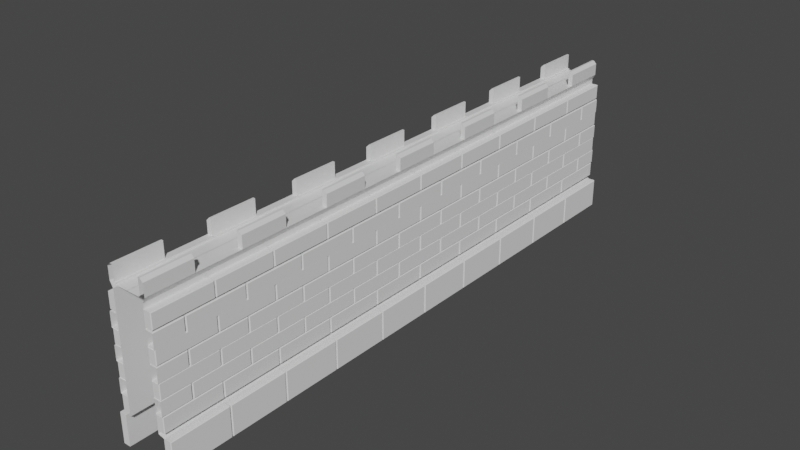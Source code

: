 # Source: WallReinforced.blend  (saved by Blender 2.80.75; exported with 4.5.12 LTS)
import bpy
from mathutils import Matrix  # noqa: F401  (used for matrix-valued properties, if any)

bpy.ops.wm.read_factory_settings(use_empty=True)
scene = bpy.context.scene
scene.name = 'Scene'

# ---- collections
col_collection = bpy.data.collections.new('Collection'); scene.collection.children.link(col_collection)

# ---- materials (node trees are filled in below, after node groups)
mat_material = bpy.data.materials.new('Material')
mat_material.alpha_threshold = 0.0
mat_material.use_transparent_shadow = False
mat_material.line_color = (0.0, 0.0, 0.0, 1.0)

# ---- material node trees
mat_material.use_nodes = True; mat_material.node_tree.nodes.clear()
_N = mat_material.node_tree.nodes; _L = mat_material.node_tree.links
n0 = _N.new('ShaderNodeOutputMaterial'); n0.name = 'Material Output'; n0.location = (300, 300)
n1 = _N.new('ShaderNodeBsdfPrincipled'); n1.name = 'Principled BSDF'; n1.location = (10, 300)
n1.distribution = 'GGX'
n1.subsurface_method = 'BURLEY'
n1.inputs[2].default_value = 0.4
n1.inputs[3].default_value = 1.45
n1.inputs[27].default_value = (0.0, 0.0, 0.0, 1.0)
n1.inputs[28].default_value = 1.0
_L.new(n1.outputs[0], n0.inputs[0])
n0.is_active_output = True

# ---- world
world_world = bpy.data.worlds.new('World'); scene.world = world_world
world_world.use_nodes = True; world_world.node_tree.nodes.clear()
_N = world_world.node_tree.nodes; _L = world_world.node_tree.links
n0 = _N.new('ShaderNodeOutputWorld'); n0.name = 'World Output'; n0.location = (300, 300)
n1 = _N.new('ShaderNodeBackground'); n1.name = 'Background'; n1.location = (10, 300)
n1.inputs[0].default_value = (0.05088, 0.05088, 0.05088, 1.0)
_L.new(n1.outputs[0], n0.inputs[0])
n0.is_active_output = True
world_world.color = (0.05088, 0.05088, 0.05088)
world_world.use_sun_shadow = False
world_world.sun_shadow_jitter_overblur = 0.0

# ---- meshes
me_cube = bpy.data.meshes.new('Cube')
me_cube.from_pydata([(0.55, 10.0, 1.05), (0.55, -10.0, 1.05), (0.65, -10.0, 5.0), (0.65, 10.0, 5.0), (0.4833, -10.0, 5.0), (0.4833, 10.0, 5.0), (0.55, 8.462, 1.05), (0.55, 6.923, 1.05), (0.55, 5.385, 1.05), (0.55, 3.846, 1.05), (0.55, 2.308, 1.05), (0.55, 0.7692, 1.05), (0.55, -0.7692, 1.05), (0.55, -2.308, 1.05), (0.55, -3.846, 1.05), (0.55, -5.385, 1.05), (0.55, -6.923, 1.05), (0.55, -8.462, 1.05), (0.65, 8.462, 5.0), (0.65, 6.923, 5.0), (0.65, 5.385, 5.0), (0.65, 3.846, 5.0), (0.65, 2.308, 5.0), (0.65, 0.7692, 5.0), (0.65, -0.7692, 5.0), (0.65, -2.308, 5.0), (0.65, -3.846, 5.0), (0.65, -5.385, 5.0), (0.65, -6.923, 5.0), (0.65, -8.462, 5.0), (0.4833, 8.462, 5.0), (0.4833, 6.923, 5.0), (0.4833, 5.385, 5.0), (0.4833, 3.846, 5.0), (0.4833, 2.308, 5.0), (0.4833, 0.7692, 5.0), (0.4833, -0.7692, 5.0), (0.4833, -2.308, 5.0), (0.4833, -3.846, 5.0), (0.4833, -5.385, 5.0), (0.4833, -6.923, 5.0), (0.4833, -8.462, 5.0), (0.55, 8.462, 4.816), (0.55, 6.923, 4.816), (0.55, 5.385, 4.816), (0.55, 3.846, 4.816), (0.55, 2.308, 4.816), (0.55, 0.7692, 4.816), (0.55, -0.7692, 4.816), (0.55, -2.308, 4.816), (0.55, -3.846, 4.816), (0.55, -5.385, 4.816), (0.55, -6.923, 4.816), (0.55, -8.462, 4.816), (0.55, 10.0, 4.816), (0.55, -10.0, 4.816), (-0.004191, -8.462, 4.95), (-0.004191, -6.923, 4.95), (0.4833, 10.0, 5.5), (-0.004191, -5.385, 4.95), (0.4833, -10.0, 5.5), (0.4833, -8.462, 5.5), (-0.004191, -3.846, 4.95), (-0.004191, -2.308, 4.95), (-0.004191, -0.7692, 4.95), (-0.004191, 0.7692, 4.95), (-0.004191, 2.308, 4.95), (-0.004191, 3.846, 4.95), (-0.004191, 5.385, 4.95), (-0.004191, 6.923, 4.95), (-0.004191, 8.462, 4.95), (-0.004191, 10.0, 4.95), (-0.004191, -10.0, 4.95), (0.4833, 8.462, 5.5), (0.4833, 6.923, 5.5), (0.4833, 5.385, 5.5), (0.4833, 3.846, 5.5), (0.4833, 2.308, 5.5), (0.4833, 0.7692, 5.5), (0.4833, -0.7692, 5.5), (0.4833, -2.308, 5.5), (0.4833, -3.846, 5.5), (0.4833, -5.385, 5.5), (0.4833, -6.923, 5.5), (0.75, 6.923, 0.0), (0.75, 5.385, 0.0), (0.75, 3.846, 0.0), (0.75, 2.308, 0.0), (0.4236, -10.0, 5.0), (0.4236, 10.0, 5.0), (0.75, 0.7692, 0.0), (0.75, -0.7692, 0.0), (0.75, -2.308, 0.0), (0.75, -3.846, 0.0), (0.75, -5.385, 0.0), (0.75, -6.923, 0.0), (0.75, -8.462, 0.0), (0.75, -6.923, 1.0), (0.75, -5.385, 1.0), (0.75, -3.846, 1.0), (0.75, -2.308, 1.0), (0.75, -0.7692, 1.0), (0.75, 0.7692, 1.0), (0.75, 2.308, 1.0), (0.75, 3.846, 1.0), (0.75, 5.385, 1.0), (0.75, 6.923, 1.0), (0.75, 8.462, 1.0), (0.75, 8.462, 0.0), (0.75, -8.462, 1.0), (0.75, -10.0, 0.0), (0.75, -10.0, 1.0), (0.75, 10.0, 0.0), (0.75, 10.0, 1.0), (0.4236, 8.462, 5.0), (0.4236, 6.923, 5.0), (0.4236, 5.385, 5.0), (0.4236, 3.846, 5.0), (0.4236, 2.308, 5.0), (0.4236, 0.7692, 5.0), (0.4236, -0.7692, 5.0), (0.4236, -2.308, 5.0), (0.4236, -3.846, 5.0), (0.4236, -5.385, 5.0), (0.4236, -6.923, 5.0), (0.4236, -8.462, 5.0), (0.4236, -10.0, 4.95), (0.4236, 10.0, 4.95), (0.4236, 8.462, 4.95), (0.4236, 6.923, 4.95), (0.4236, 5.385, 4.95), (0.4236, 3.846, 4.95), (0.4236, 2.308, 4.95), (0.4236, 0.7692, 4.95), (0.4236, -0.7692, 4.95), (0.4236, -2.308, 4.95), (0.4236, -3.846, 4.95), (0.4236, -5.385, 4.95), (0.4236, -6.923, 4.95), (0.4236, -8.462, 4.95), (0.55, -8.462, 5.5), (0.65, -8.462, 5.4), (0.65, -10.0, 5.4), (0.55, -10.0, 5.5), (0.55, 10.0, 5.5), (0.65, 10.0, 5.4), (0.65, 8.462, 5.4), (0.55, 8.462, 5.5), (0.55, 6.923, 5.5), (0.65, 6.923, 5.4), (0.65, 5.385, 5.4), (0.55, 5.385, 5.5), (0.55, 3.846, 5.5), (0.65, 3.846, 5.4), (0.65, 2.308, 5.4), (0.55, 2.308, 5.5), (0.55, 0.7692, 5.5), (0.65, 0.7692, 5.4), (0.65, -0.7692, 5.4), (0.55, -0.7692, 5.5), (0.55, -2.308, 5.5), (0.65, -2.308, 5.4), (0.65, -3.846, 5.4), (0.55, -3.846, 5.5), (0.55, -5.385, 5.5), (0.65, -5.385, 5.4), (0.65, -6.923, 5.4), (0.55, -6.923, 5.5)], [], [(16, 17, 109, 97), (38, 26, 162, 163, 81), (42, 54, 3, 18), (39, 40, 83, 82), (6, 0, 54, 42), (1, 17, 53, 55), (17, 16, 52, 53), (156, 78, 79, 159), (18, 30, 31, 19), (22, 21, 153, 154), (20, 32, 33, 21), (36, 24, 158, 159, 79), (22, 34, 35, 23), (37, 38, 81, 80), (24, 36, 37, 25), (152, 76, 77, 155), (26, 38, 39, 27), (20, 19, 149, 150), (28, 40, 41, 29), (55, 53, 29, 2), (53, 52, 28, 29), (52, 51, 27, 28), (51, 50, 26, 27), (50, 49, 25, 26), (49, 48, 24, 25), (48, 47, 23, 24), (47, 46, 22, 23), (46, 45, 21, 22), (45, 44, 20, 21), (44, 43, 19, 20), (43, 42, 18, 19), (34, 22, 154, 155, 77), (35, 36, 79, 78), (148, 74, 75, 151), (32, 20, 150, 151, 75), (33, 34, 77, 76), (15, 16, 97, 98), (14, 15, 98, 99), (13, 14, 99, 100), (12, 13, 100, 101), (11, 12, 101, 102), (10, 11, 102, 103), (16, 15, 51, 52), (15, 14, 50, 51), (14, 13, 49, 50), (13, 12, 48, 49), (12, 11, 47, 48), (11, 10, 46, 47), (10, 9, 45, 46), (9, 8, 44, 45), (8, 7, 43, 44), (7, 6, 42, 43), (17, 1, 111, 109), (29, 41, 61, 140, 141), (18, 3, 145, 146), (19, 31, 74, 148, 149), (21, 33, 76, 152, 153), (23, 35, 78, 156, 157), (25, 37, 80, 160, 161), (27, 39, 82, 164, 165), (24, 23, 157, 158), (160, 80, 81, 163), (164, 82, 83, 167), (26, 25, 161, 162), (28, 27, 165, 166), (40, 28, 166, 167, 83), (139, 56, 72, 126), (144, 58, 73, 147), (41, 4, 60, 61), (5, 30, 73, 58), (140, 61, 60, 143), (31, 32, 75, 74), (30, 18, 146, 147, 73), (40, 124, 125, 41), (39, 123, 124, 40), (118, 117, 131, 132), (38, 122, 123, 39), (125, 124, 138, 139), (37, 121, 122, 38), (36, 120, 121, 37), (119, 118, 132, 133), (35, 119, 120, 36), (34, 118, 119, 35), (120, 119, 133, 134), (33, 117, 118, 34), (32, 116, 117, 33), (31, 115, 116, 32), (114, 89, 127, 128), (30, 114, 115, 31), (121, 120, 134, 135), (5, 89, 114, 30), (9, 10, 103, 104), (8, 9, 104, 105), (7, 8, 105, 106), (6, 7, 106, 107), (0, 6, 107, 113), (95, 97, 109, 96), (94, 98, 97, 95), (93, 99, 98, 94), (92, 100, 99, 93), (91, 101, 100, 92), (90, 102, 101, 91), (87, 103, 102, 90), (86, 104, 103, 87), (85, 105, 104, 86), (84, 106, 105, 85), (108, 107, 106, 84), (112, 113, 107, 108), (96, 109, 111, 110), (41, 125, 88, 4), (124, 123, 137, 138), (88, 125, 139, 126), (117, 116, 130, 131), (123, 122, 136, 137), (116, 115, 129, 130), (122, 121, 135, 136), (115, 114, 128, 129), (140, 143, 142, 141), (144, 147, 146, 145), (148, 151, 150, 149), (152, 155, 154, 153), (156, 159, 158, 157), (160, 163, 162, 161), (164, 167, 166, 165), (2, 29, 141, 142), (127, 71, 70, 128), (128, 70, 69, 129), (129, 69, 68, 130), (130, 68, 67, 131), (131, 67, 66, 132), (132, 66, 65, 133), (133, 65, 64, 134), (134, 64, 63, 135), (135, 63, 62, 136), (136, 62, 59, 137), (137, 59, 57, 138), (138, 57, 56, 139)])
_uv = me_cube.uv_layers.new(name='UVMap')
_uv.uv.foreach_set('vector', [0.38, 0.1538, 0.38, 0.07692, 0.3929, 0.07692, 0.3929, 0.1538, 0.9971, 0.15, 0.9865, 0.15, 0.9865, 0.13, 0.9929, 0.125, 0.9971, 0.125, 0.0377, 0.9231, 0.0377, 1.0, 0.02524, 1.0, 0.02524, 0.9231, 0.6509, 0.4906, 0.6509, 0.5675, 0.6191, 0.5675, 0.6191, 0.4906, 0.2753, 0.9231, 0.2753, 1.0, 0.0377, 1.0, 0.0377, 0.9231, 0.2753, 0.0, 0.2753, 0.07692, 0.0377, 0.07692, 0.0377, 9.537e-08, 0.2753, 0.07692, 0.2753, 0.1538, 0.0377, 0.1538, 0.0377, 0.07692, 0.948, 0.6021, 0.9522, 0.6021, 0.9522, 0.679, 0.948, 0.679, 0.38, 0.9231, 0.3694, 0.9231, 0.3694, 0.8462, 0.38, 0.8462, 0.02524, 0.6154, 0.02524, 0.6923, 2.43e-07, 0.6923, 2.126e-07, 0.6154, 0.38, 0.7692, 0.3694, 0.7692, 0.3694, 0.6923, 0.38, 0.6923, 0.7546, 0.7609, 0.744, 0.7609, 0.744, 0.7409, 0.7504, 0.7359, 0.7546, 0.7359, 0.38, 0.6154, 0.3694, 0.6154, 0.3694, 0.5385, 0.38, 0.5385, 0.4917, 0.4906, 0.4917, 0.5675, 0.4598, 0.5675, 0.4598, 0.4906, 0.38, 0.4615, 0.3694, 0.4615, 0.3694, 0.3846, 0.38, 0.3846, 0.9455, 0.5251, 0.9412, 0.5251, 0.9412, 0.4482, 0.9455, 0.4482, 0.38, 0.3077, 0.3694, 0.3077, 0.3694, 0.2308, 0.38, 0.2308, 0.02524, 0.7692, 0.02524, 0.8462, 3.038e-07, 0.8462, 2.734e-07, 0.7692, 0.38, 0.1538, 0.3694, 0.1538, 0.3694, 0.07692, 0.38, 0.07692, 0.0377, 9.537e-08, 0.0377, 0.07692, 0.02523, 0.07692, 0.02523, 9.537e-08, 0.0377, 0.07692, 0.0377, 0.1538, 0.02524, 0.1538, 0.02523, 0.07692, 0.0377, 0.1538, 0.0377, 0.2308, 0.02524, 0.2308, 0.02524, 0.1538, 0.0377, 0.2308, 0.0377, 0.3077, 0.02524, 0.3077, 0.02524, 0.2308, 0.0377, 0.3077, 0.0377, 0.3846, 0.02524, 0.3846, 0.02524, 0.3077, 0.0377, 0.3846, 0.0377, 0.4615, 0.02524, 0.4615, 0.02524, 0.3846, 0.0377, 0.4615, 0.0377, 0.5385, 0.02524, 0.5385, 0.02524, 0.4615, 0.0377, 0.5385, 0.0377, 0.6154, 0.02524, 0.6154, 0.02524, 0.5385, 0.0377, 0.6154, 0.0377, 0.6923, 0.02524, 0.6923, 0.02524, 0.6154, 0.0377, 0.6923, 0.0377, 0.7692, 0.02524, 0.7692, 0.02524, 0.6923, 0.0377, 0.7692, 0.0377, 0.8462, 0.02524, 0.8462, 0.02524, 0.7692, 0.0377, 0.8462, 0.0377, 0.9231, 0.02524, 0.9231, 0.02524, 0.8462, 0.4141, 0.7859, 0.4035, 0.7859, 0.4035, 0.7659, 0.4099, 0.7609, 0.4141, 0.7609, 0.6828, 0.4906, 0.6828, 0.5675, 0.6509, 0.5675, 0.6509, 0.4906, 0.6405, 0.7426, 0.6362, 0.7426, 0.6362, 0.6657, 0.6405, 0.6657, 0.9971, 0.1, 0.9865, 0.1, 0.9865, 0.08, 0.9929, 0.075, 0.9971, 0.075, 0.5235, 0.4906, 0.5235, 0.5675, 0.4917, 0.5675, 0.4917, 0.4906, 0.38, 0.2308, 0.38, 0.1538, 0.3929, 0.1538, 0.3929, 0.2308, 0.38, 0.3077, 0.38, 0.2308, 0.3929, 0.2308, 0.3929, 0.3077, 0.38, 0.3846, 0.38, 0.3077, 0.3929, 0.3077, 0.3929, 0.3846, 0.38, 0.4615, 0.38, 0.3846, 0.3929, 0.3846, 0.3929, 0.4615, 0.38, 0.5385, 0.38, 0.4615, 0.3929, 0.4615, 0.3929, 0.5385, 0.38, 0.6154, 0.38, 0.5385, 0.3929, 0.5385, 0.3929, 0.6154, 0.2753, 0.1538, 0.2753, 0.2308, 0.0377, 0.2308, 0.0377, 0.1538, 0.2753, 0.2308, 0.2753, 0.3077, 0.0377, 0.3077, 0.0377, 0.2308, 0.2753, 0.3077, 0.2753, 0.3846, 0.0377, 0.3846, 0.0377, 0.3077, 0.2753, 0.3846, 0.2753, 0.4615, 0.0377, 0.4615, 0.0377, 0.3846, 0.2753, 0.4615, 0.2753, 0.5385, 0.0377, 0.5385, 0.0377, 0.4615, 0.2753, 0.5385, 0.2753, 0.6154, 0.0377, 0.6154, 0.0377, 0.5385, 0.2753, 0.6154, 0.2753, 0.6923, 0.0377, 0.6923, 0.0377, 0.6154, 0.2753, 0.6923, 0.2753, 0.7692, 0.0377, 0.7692, 0.0377, 0.6923, 0.2753, 0.7692, 0.2753, 0.8462, 0.0377, 0.8462, 0.0377, 0.7692, 0.2753, 0.8462, 0.2753, 0.9231, 0.0377, 0.9231, 0.0377, 0.8462, 0.38, 0.07692, 0.38, 0.0, 0.3929, 0.0, 0.3929, 0.07692, 0.9865, 0.05, 0.9971, 0.05, 0.9971, 0.075, 0.9929, 0.075, 0.9865, 0.07, 0.02524, 0.9231, 0.02524, 1.0, 3.341e-07, 1.0, 3.341e-07, 0.9231, 0.9971, 0.7531, 0.9865, 0.7531, 0.9865, 0.7281, 0.9908, 0.7281, 0.9971, 0.7331, 0.9971, 0.7781, 0.9865, 0.7781, 0.9865, 0.7531, 0.9908, 0.7531, 0.9971, 0.7581, 0.9971, 0.125, 0.9865, 0.125, 0.9865, 0.1, 0.9908, 0.1, 0.9971, 0.105, 0.4035, 0.7859, 0.3929, 0.7859, 0.3929, 0.7609, 0.3972, 0.7609, 0.4035, 0.7659, 0.9971, 0.025, 0.9865, 0.025, 0.9865, 0.0, 0.9908, 0.0, 0.9971, 0.005, 0.02524, 0.4615, 0.02524, 0.5385, 1.823e-07, 0.5385, 1.519e-07, 0.4615, 0.9455, 0.6021, 0.9412, 0.6021, 0.9412, 0.5251, 0.9455, 0.5251, 0.948, 0.3713, 0.9522, 0.3713, 0.9522, 0.4482, 0.948, 0.4482, 0.02524, 0.3077, 0.02524, 0.3846, 1.519e-07, 0.3846, 1.215e-07, 0.3077, 0.02524, 0.1538, 0.02524, 0.2308, 9.113e-08, 0.2308, 3.038e-08, 0.1538, 0.9971, 0.05, 0.9865, 0.05, 0.9865, 0.03, 0.9929, 0.025, 0.9971, 0.025, 0.3384, 0.9231, 0.3656, 0.9231, 0.3656, 1.0, 0.3384, 1.0, 0.948, 0.2944, 0.9522, 0.2944, 0.9522, 0.3713, 0.948, 0.3713, 0.5872, 0.4906, 0.5872, 0.5675, 0.5554, 0.5675, 0.5554, 0.4906, 0.5554, 0.4906, 0.5554, 0.5675, 0.5235, 0.5675, 0.5235, 0.4906, 0.6258, 0.7426, 0.6215, 0.7426, 0.6215, 0.6657, 0.6258, 0.6657, 0.6191, 0.4906, 0.6191, 0.5675, 0.5872, 0.5675, 0.5872, 0.4906, 0.9971, 0.175, 0.9865, 0.175, 0.9865, 0.155, 0.9929, 0.15, 0.9971, 0.15, 0.3694, 0.1538, 0.3656, 0.1538, 0.3656, 0.07692, 0.3694, 0.07692, 0.3694, 0.2308, 0.3656, 0.2308, 0.3656, 0.1538, 0.3694, 0.1538, 0.4566, 0.3846, 0.4566, 0.3077, 0.4598, 0.3077, 0.4598, 0.3846, 0.3694, 0.3077, 0.3656, 0.3077, 0.3656, 0.2308, 0.3694, 0.2308, 0.4566, 0.9231, 0.4566, 0.8462, 0.4598, 0.8462, 0.4598, 0.9231, 0.3694, 0.3846, 0.3656, 0.3846, 0.3656, 0.3077, 0.3694, 0.3077, 0.3694, 0.4615, 0.3656, 0.4615, 0.3656, 0.3846, 0.3694, 0.3846, 0.4566, 0.4615, 0.4566, 0.3846, 0.4598, 0.3846, 0.4598, 0.4615, 0.3694, 0.5385, 0.3656, 0.5385, 0.3656, 0.4615, 0.3694, 0.4615, 0.3694, 0.6154, 0.3656, 0.6154, 0.3656, 0.5385, 0.3694, 0.5385, 0.4566, 0.5385, 0.4566, 0.4615, 0.4598, 0.4615, 0.4598, 0.5385, 0.3694, 0.6923, 0.3656, 0.6923, 0.3656, 0.6154, 0.3694, 0.6154, 0.3694, 0.7692, 0.3656, 0.7692, 0.3656, 0.6923, 0.3694, 0.6923, 0.3694, 0.8462, 0.3656, 0.8462, 0.3656, 0.7692, 0.3694, 0.7692, 0.4566, 0.07692, 0.4566, 0.0, 0.4598, 0.0, 0.4598, 0.07692, 0.3694, 0.9231, 0.3656, 0.9231, 0.3656, 0.8462, 0.3694, 0.8462, 0.4566, 0.6154, 0.4566, 0.5385, 0.4598, 0.5385, 0.4598, 0.6154, 0.3694, 1.0, 0.3656, 1.0, 0.3656, 0.9231, 0.3694, 0.9231, 0.38, 0.6923, 0.38, 0.6154, 0.3929, 0.6154, 0.3929, 0.6923, 0.38, 0.7692, 0.38, 0.6923, 0.3929, 0.6923, 0.3929, 0.7692, 0.38, 0.8462, 0.38, 0.7692, 0.3929, 0.7692, 0.3929, 0.8462, 0.38, 0.9231, 0.38, 0.8462, 0.3929, 0.8462, 0.3929, 0.9231, 0.38, 1.0, 0.38, 0.9231, 0.3929, 0.9231, 0.3929, 1.0, 0.3384, 0.1538, 0.2753, 0.1538, 0.2753, 0.07692, 0.3384, 0.07692, 0.3384, 0.2308, 0.2753, 0.2308, 0.2753, 0.1538, 0.3384, 0.1538, 0.3384, 0.3077, 0.2753, 0.3077, 0.2753, 0.2308, 0.3384, 0.2308, 0.3384, 0.3846, 0.2753, 0.3846, 0.2753, 0.3077, 0.3384, 0.3077, 0.3384, 0.4615, 0.2753, 0.4615, 0.2753, 0.3846, 0.3384, 0.3846, 0.3384, 0.5385, 0.2753, 0.5385, 0.2753, 0.4615, 0.3384, 0.4615, 0.3384, 0.6154, 0.2753, 0.6154, 0.2753, 0.5385, 0.3384, 0.5385, 0.3384, 0.6923, 0.2753, 0.6923, 0.2753, 0.6154, 0.3384, 0.6154, 0.3384, 0.7692, 0.2753, 0.7692, 0.2753, 0.6923, 0.3384, 0.6923, 0.3384, 0.8462, 0.2753, 0.8462, 0.2753, 0.7692, 0.3384, 0.7692, 0.3384, 0.9231, 0.2753, 0.9231, 0.2753, 0.8462, 0.3384, 0.8462, 0.3384, 1.0, 0.2753, 1.0, 0.2753, 0.9231, 0.3384, 0.9231, 0.3384, 0.07692, 0.2753, 0.07692, 0.2753, 0.0, 0.3384, 0.0, 0.3694, 0.07692, 0.3656, 0.07692, 0.3656, 0.0, 0.3694, 0.0, 0.4566, 0.8462, 0.4566, 0.7692, 0.4598, 0.7692, 0.4598, 0.8462, 0.4566, 1.0, 0.4566, 0.9231, 0.4598, 0.9231, 0.4598, 1.0, 0.4566, 0.3077, 0.4566, 0.2308, 0.4598, 0.2308, 0.4598, 0.3077, 0.4566, 0.7692, 0.4566, 0.6923, 0.4598, 0.6923, 0.4598, 0.7692, 0.4566, 0.2308, 0.4566, 0.1538, 0.4598, 0.1538, 0.4598, 0.2308, 0.4566, 0.6923, 0.4566, 0.6154, 0.4598, 0.6154, 0.4598, 0.6923, 0.4566, 0.1538, 0.4566, 0.07692, 0.4598, 0.07692, 0.4598, 0.1538, 0.6258, 0.7426, 0.6258, 0.6657, 0.6325, 0.6657, 0.6325, 0.7426, 0.948, 0.2944, 0.948, 0.3713, 0.9412, 0.3713, 0.9412, 0.2944, 0.6405, 0.7426, 0.6405, 0.6657, 0.6472, 0.6657, 0.6472, 0.7426, 0.9455, 0.5251, 0.9455, 0.4482, 0.9522, 0.4482, 0.9522, 0.5251, 0.948, 0.6021, 0.948, 0.679, 0.9412, 0.679, 0.9412, 0.6021, 0.9455, 0.6021, 0.9455, 0.5251, 0.9522, 0.5251, 0.9522, 0.6021, 0.948, 0.3713, 0.948, 0.4482, 0.9412, 0.4482, 0.9412, 0.3713, 0.02523, 9.537e-08, 0.02523, 0.07692, 0.0, 0.07692, 0.0, 9.537e-08, 0.3384, 0.0, 0.3656, 4.768e-08, 0.3656, 0.07692, 0.3384, 0.07692, 0.3384, 0.07692, 0.3656, 0.07692, 0.3656, 0.1538, 0.3384, 0.1538, 0.3384, 0.1538, 0.3656, 0.1538, 0.3656, 0.2308, 0.3384, 0.2308, 0.3384, 0.2308, 0.3656, 0.2308, 0.3656, 0.3077, 0.3384, 0.3077, 0.3384, 0.3077, 0.3656, 0.3077, 0.3656, 0.3846, 0.3384, 0.3846, 0.3384, 0.3846, 0.3656, 0.3846, 0.3656, 0.4615, 0.3384, 0.4615, 0.3384, 0.4615, 0.3656, 0.4615, 0.3656, 0.5385, 0.3384, 0.5385, 0.3384, 0.5385, 0.3656, 0.5385, 0.3656, 0.6154, 0.3384, 0.6154, 0.3384, 0.6154, 0.3656, 0.6154, 0.3656, 0.6923, 0.3384, 0.6923, 0.3384, 0.6923, 0.3656, 0.6923, 0.3656, 0.7692, 0.3384, 0.7692, 0.3384, 0.7692, 0.3656, 0.7692, 0.3656, 0.8462, 0.3384, 0.8462, 0.3384, 0.8462, 0.3656, 0.8462, 0.3656, 0.9231, 0.3384, 0.9231])
me_cube.materials.append(mat_material)
me_cube.use_remesh_preserve_volume = False
me_cube.use_remesh_preserve_attributes = False
me_cube.use_mirror_vertex_groups = False
me_cube.update()
me_cube_001 = bpy.data.meshes.new('Cube.001')
me_cube_001.from_pydata([(0.75, -1.0, 0.0), (0.75, -1.0, 1.0), (0.75, 0.9625, 0.0), (0.75, 0.9625, 1.0), (1.0, -0.9807, 0.01929), (0.9807, -1.0, 0.0), (0.9807, -1.0, 1.0), (1.0, -0.9807, 0.9807), (1.0, 0.9432, 0.01929), (0.9807, 0.9625, 0.0), (1.0, 0.9432, 0.9807), (0.9807, 0.9625, 1.0)], [], [(5, 6, 1, 0), (11, 3, 1, 6), (8, 10, 7, 4), (2, 3, 11, 9), (10, 8, 9, 11), (5, 9, 8, 4), (11, 6, 7, 10), (6, 5, 4, 7), (2, 9, 5, 0)])
_uv = me_cube_001.uv_layers.new(name='UVMap')
_uv.uv.foreach_set('vector', [0.6975, 0.7369, 0.6975, 0.6869, 0.7122, 0.6869, 0.7122, 0.7369, 0.9118, 0.3925, 0.8971, 0.3925, 0.8971, 0.2944, 0.9118, 0.2944, 0.3941, 0.0009644, 0.4554, 0.0009644, 0.4554, 0.09716, 0.3941, 0.09716, 0.6975, 0.6869, 0.6975, 0.7369, 0.6828, 0.7369, 0.6828, 0.6869, 0.4554, 0.0009644, 0.3941, 0.0009644, 0.3929, 0.0, 0.4566, 2.98e-09, 0.7477, 0.0, 0.7477, 0.09812, 0.7465, 0.09716, 0.7465, 0.0009644, 0.4566, 2.98e-09, 0.4566, 0.09813, 0.4554, 0.09716, 0.4554, 0.0009644, 0.4566, 0.09813, 0.3929, 0.09813, 0.3941, 0.09716, 0.4554, 0.09716, 0.7624, 0.09812, 0.7477, 0.09812, 0.7477, 0.0, 0.7624, 0.0])
me_cube_001.use_remesh_preserve_volume = False
me_cube_001.use_remesh_preserve_attributes = False
me_cube_001.use_mirror_vertex_groups = False
me_cube_001.update()
me_cube_002 = bpy.data.meshes.new('Cube.002')
me_cube_002.from_pydata([(0.55, -1.0, 1.154), (0.55, -1.0, 1.654), (0.55, 0.9625, 1.154), (0.55, 0.9625, 1.654), (0.8, -0.9807, 1.173), (0.7807, -1.0, 1.154), (0.7807, -1.0, 1.654), (0.8, -0.9807, 1.635), (0.8, 0.9432, 1.173), (0.7807, 0.9625, 1.154), (0.8, 0.9432, 1.635), (0.7807, 0.9625, 1.654)], [], [(5, 6, 1, 0), (11, 3, 1, 6), (8, 10, 7, 4), (2, 3, 11, 9), (10, 8, 9, 11), (5, 9, 8, 4), (11, 6, 7, 10), (6, 5, 4, 7), (2, 9, 5, 0)])
_uv = me_cube_002.uv_layers.new(name='UVMap')
_uv.uv.foreach_set('vector', [0.9718, 0.05, 0.9718, 0.025, 0.9865, 0.025, 0.9865, 0.05, 0.9118, 0.2944, 0.8971, 0.2944, 0.8971, 0.1963, 0.9118, 0.1963, 0.4904, 0.3915, 0.461, 0.3915, 0.461, 0.2953, 0.4904, 0.2953, 0.9681, 0.6444, 0.9681, 0.6194, 0.9828, 0.6194, 0.9828, 0.6444, 0.461, 0.3915, 0.4904, 0.3915, 0.4917, 0.3925, 0.4598, 0.3925, 0.7477, 0.09813, 0.7477, 0.1963, 0.7465, 0.1953, 0.7465, 0.09909, 0.4598, 0.3925, 0.4598, 0.2944, 0.461, 0.2953, 0.461, 0.3915, 0.4598, 0.2944, 0.4917, 0.2944, 0.4904, 0.2953, 0.461, 0.2953, 0.7624, 0.1962, 0.7477, 0.1963, 0.7477, 0.09813, 0.7624, 0.09813])
me_cube_002.use_remesh_preserve_volume = False
me_cube_002.use_remesh_preserve_attributes = False
me_cube_002.use_mirror_vertex_groups = False
me_cube_002.update()
me_cube_003 = bpy.data.meshes.new('Cube.003')
me_cube_003.from_pydata([(-0.8, -1.019, 2.201), (-0.7807, -1.019, 2.221), (0.55, -0.0375, 1.721), (0.55, -0.0375, 2.221), (-0.8, -1.019, 1.74), (-0.7807, -1.019, 1.721), (-0.55, -1.019, 2.221), (-0.55, -1.019, 1.721), (0.8, -0.05679, 1.74), (0.7807, -0.0375, 1.721), (0.8, -0.05679, 2.201), (0.7807, -0.0375, 2.221), (-0.8, -1.019, 3.201), (-0.7807, -1.019, 3.221), (0.55, -0.0375, 2.721), (0.55, -0.0375, 3.221), (-0.8, -1.019, 2.74), (-0.7807, -1.019, 2.721), (-0.55, -1.019, 3.221), (-0.55, -1.019, 2.721), (0.8, -0.05679, 2.74), (0.7807, -0.0375, 2.721), (0.8, -0.05679, 3.201), (0.7807, -0.0375, 3.221), (-0.8, -1.019, 4.201), (-0.7807, -1.019, 4.221), (0.55, -0.0375, 3.721), (0.55, -0.0375, 4.221), (-0.8, -1.019, 3.74), (-0.7807, -1.019, 3.721), (-0.55, -1.019, 4.221), (-0.55, -1.019, 3.721), (0.8, -0.05679, 3.74), (0.7807, -0.0375, 3.721), (0.8, -0.05679, 4.201), (0.7807, -0.0375, 4.221), (0.8, 19.0, 2.201), (0.7807, 19.0, 2.221), (-0.55, -0.0375, 1.721), (-0.55, -0.0375, 2.221), (0.8, 19.0, 1.74), (0.7807, 19.0, 1.721), (0.55, 19.0, 2.221), (0.55, 19.0, 1.721), (-0.8, -0.05679, 1.74), (-0.7807, -0.0375, 1.721), (-0.8, -0.05679, 2.201), (-0.7807, -0.0375, 2.221), (0.8, 19.0, 3.201), (0.7807, 19.0, 3.221), (-0.55, -0.0375, 2.721), (-0.55, -0.0375, 3.221), (0.8, 19.0, 2.74), (0.7807, 19.0, 2.721), (0.55, 19.0, 3.221), (0.55, 19.0, 2.721), (-0.8, -0.05679, 2.74), (-0.7807, -0.0375, 2.721), (-0.8, -0.05679, 3.201), (-0.7807, -0.0375, 3.221), (0.8, 19.0, 4.201), (0.7807, 19.0, 4.221), (-0.55, -0.0375, 3.721), (-0.55, -0.0375, 4.221), (0.8, 19.0, 3.74), (0.7807, 19.0, 3.721), (0.55, 19.0, 4.221), (0.55, 19.0, 3.721), (-0.8, -0.05679, 3.74), (-0.7807, -0.0375, 3.721), (-0.8, -0.05679, 4.201), (-0.7807, -0.0375, 4.221), (0.55, 0.00175, 1.721), (0.55, 0.00175, 2.221), (0.55, 1.964, 1.721), (0.55, 1.964, 2.221), (0.8, 0.02104, 1.74), (0.7807, 0.00175, 1.721), (0.7807, 0.00175, 2.221), (0.8, 0.02104, 2.201), (0.8, 1.945, 1.74), (0.7807, 1.964, 1.721), (0.8, 1.945, 2.201), (0.7807, 1.964, 2.221), (0.55, 0.00175, 2.721), (0.55, 0.00175, 3.221), (0.55, 1.964, 2.721), (0.55, 1.964, 3.221), (0.8, 0.02104, 2.74), (0.7807, 0.00175, 2.721), (0.7807, 0.00175, 3.221), (0.8, 0.02104, 3.201), (0.8, 1.945, 2.74), (0.7807, 1.964, 2.721), (0.8, 1.945, 3.201), (0.7807, 1.964, 3.221), (0.55, 0.00175, 3.721), (0.55, 0.00175, 4.221), (0.55, 1.964, 3.721), (0.55, 1.964, 4.221), (0.8, 0.02104, 3.74), (0.7807, 0.00175, 3.721), (0.7807, 0.00175, 4.221), (0.8, 0.02104, 4.201), (0.8, 1.945, 3.74), (0.7807, 1.964, 3.721), (0.8, 1.945, 4.201), (0.7807, 1.964, 4.221), (-0.55, 0.00175, 1.721), (-0.55, 0.00175, 2.221), (-0.55, 1.964, 1.721), (-0.55, 1.964, 2.221), (-0.8, 0.02104, 1.74), (-0.7807, 0.00175, 1.721), (-0.7807, 0.00175, 2.221), (-0.8, 0.02104, 2.201), (-0.8, 1.945, 1.74), (-0.7807, 1.964, 1.721), (-0.8, 1.945, 2.201), (-0.7807, 1.964, 2.221), (-0.55, 0.00175, 2.721), (-0.55, 0.00175, 3.221), (-0.55, 1.964, 2.721), (-0.55, 1.964, 3.221), (-0.8, 0.02104, 2.74), (-0.7807, 0.00175, 2.721), (-0.7807, 0.00175, 3.221), (-0.8, 0.02104, 3.201), (-0.8, 1.945, 2.74), (-0.7807, 1.964, 2.721), (-0.8, 1.945, 3.201), (-0.7807, 1.964, 3.221), (-0.55, 0.00175, 3.721), (-0.55, 0.00175, 4.221), (-0.55, 1.964, 3.721), (-0.55, 1.964, 4.221), (-0.8, 0.02104, 3.74), (-0.7807, 0.00175, 3.721), (-0.7807, 0.00175, 4.221), (-0.8, 0.02104, 4.201), (-0.8, 1.945, 3.74), (-0.7807, 1.964, 3.721), (-0.8, 1.945, 4.201), (-0.7807, 1.964, 4.221), (0.55, 2.003, 1.721), (0.55, 2.003, 2.221), (0.55, 3.966, 1.721), (0.55, 3.966, 2.221), (0.8, 2.023, 1.74), (0.7807, 2.003, 1.721), (0.7807, 2.003, 2.221), (0.8, 2.023, 2.201), (0.8, 3.947, 1.74), (0.7807, 3.966, 1.721), (0.8, 3.947, 2.201), (0.7807, 3.966, 2.221), (0.55, 2.003, 2.721), (0.55, 2.003, 3.221), (0.55, 3.966, 2.721), (0.55, 3.966, 3.221), (0.8, 2.023, 2.74), (0.7807, 2.003, 2.721), (0.7807, 2.003, 3.221), (0.8, 2.023, 3.201), (0.8, 3.947, 2.74), (0.7807, 3.966, 2.721), (0.8, 3.947, 3.201), (0.7807, 3.966, 3.221), (0.55, 2.003, 3.721), (0.55, 2.003, 4.221), (0.55, 3.966, 3.721), (0.55, 3.966, 4.221), (0.8, 2.023, 3.74), (0.7807, 2.003, 3.721), (0.7807, 2.003, 4.221), (0.8, 2.023, 4.201), (0.8, 3.947, 3.74), (0.7807, 3.966, 3.721), (0.8, 3.947, 4.201), (0.7807, 3.966, 4.221), (-0.55, 2.003, 1.721), (-0.55, 2.003, 2.221), (-0.55, 3.966, 1.721), (-0.55, 3.966, 2.221), (-0.8, 2.023, 1.74), (-0.7807, 2.003, 1.721), (-0.7807, 2.003, 2.221), (-0.8, 2.023, 2.201), (-0.8, 3.947, 1.74), (-0.7807, 3.966, 1.721), (-0.8, 3.947, 2.201), (-0.7807, 3.966, 2.221), (-0.55, 2.003, 2.721), (-0.55, 2.003, 3.221), (-0.55, 3.966, 2.721), (-0.55, 3.966, 3.221), (-0.8, 2.023, 2.74), (-0.7807, 2.003, 2.721), (-0.7807, 2.003, 3.221), (-0.8, 2.023, 3.201), (-0.8, 3.947, 2.74), (-0.7807, 3.966, 2.721), (-0.8, 3.947, 3.201), (-0.7807, 3.966, 3.221), (-0.55, 2.003, 3.721), (-0.55, 2.003, 4.221), (-0.55, 3.966, 3.721), (-0.55, 3.966, 4.221), (-0.8, 2.023, 3.74), (-0.7807, 2.003, 3.721), (-0.7807, 2.003, 4.221), (-0.8, 2.023, 4.201), (-0.8, 3.947, 3.74), (-0.7807, 3.966, 3.721), (-0.8, 3.947, 4.201), (-0.7807, 3.966, 4.221), (0.55, 4.005, 1.721), (0.55, 4.005, 2.221), (0.55, 5.968, 1.721), (0.55, 5.968, 2.221), (0.8, 4.025, 1.74), (0.7807, 4.005, 1.721), (0.7807, 4.005, 2.221), (0.8, 4.025, 2.201), (0.8, 5.948, 1.74), (0.7807, 5.968, 1.721), (0.8, 5.948, 2.201), (0.7807, 5.968, 2.221), (0.55, 4.005, 2.721), (0.55, 4.005, 3.221), (0.55, 5.968, 2.721), (0.55, 5.968, 3.221), (0.8, 4.025, 2.74), (0.7807, 4.005, 2.721), (0.7807, 4.005, 3.221), (0.8, 4.025, 3.201), (0.8, 5.948, 2.74), (0.7807, 5.968, 2.721), (0.8, 5.948, 3.201), (0.7807, 5.968, 3.221), (0.55, 4.005, 3.721), (0.55, 4.005, 4.221), (0.55, 5.968, 3.721), (0.55, 5.968, 4.221), (0.8, 4.025, 3.74), (0.7807, 4.005, 3.721), (0.7807, 4.005, 4.221), (0.8, 4.025, 4.201), (0.8, 5.948, 3.74), (0.7807, 5.968, 3.721), (0.8, 5.948, 4.201), (0.7807, 5.968, 4.221), (-0.55, 4.005, 1.721), (-0.55, 4.005, 2.221), (-0.55, 5.968, 1.721), (-0.55, 5.968, 2.221), (-0.8, 4.025, 1.74), (-0.7807, 4.005, 1.721), (-0.7807, 4.005, 2.221), (-0.8, 4.025, 2.201), (-0.8, 5.948, 1.74), (-0.7807, 5.968, 1.721), (-0.8, 5.948, 2.201), (-0.7807, 5.968, 2.221), (-0.55, 4.005, 2.721), (-0.55, 4.005, 3.221), (-0.55, 5.968, 2.721), (-0.55, 5.968, 3.221), (-0.8, 4.025, 2.74), (-0.7807, 4.005, 2.721), (-0.7807, 4.005, 3.221), (-0.8, 4.025, 3.201), (-0.8, 5.948, 2.74), (-0.7807, 5.968, 2.721), (-0.8, 5.948, 3.201), (-0.7807, 5.968, 3.221), (-0.55, 4.005, 3.721), (-0.55, 4.005, 4.221), (-0.55, 5.968, 3.721), (-0.55, 5.968, 4.221), (-0.8, 4.025, 3.74), (-0.7807, 4.005, 3.721), (-0.7807, 4.005, 4.221), (-0.8, 4.025, 4.201), (-0.8, 5.948, 3.74), (-0.7807, 5.968, 3.721), (-0.8, 5.948, 4.201), (-0.7807, 5.968, 4.221), (0.55, 6.007, 1.721), (0.55, 6.007, 2.221), (0.55, 7.97, 1.721), (0.55, 7.97, 2.221), (0.8, 6.026, 1.74), (0.7807, 6.007, 1.721), (0.7807, 6.007, 2.221), (0.8, 6.026, 2.201), (0.8, 7.95, 1.74), (0.7807, 7.97, 1.721), (0.8, 7.95, 2.201), (0.7807, 7.97, 2.221), (0.55, 6.007, 2.721), (0.55, 6.007, 3.221), (0.55, 7.97, 2.721), (0.55, 7.97, 3.221), (0.8, 6.026, 2.74), (0.7807, 6.007, 2.721), (0.7807, 6.007, 3.221), (0.8, 6.026, 3.201), (0.8, 7.95, 2.74), (0.7807, 7.97, 2.721), (0.8, 7.95, 3.201), (0.7807, 7.97, 3.221), (0.55, 6.007, 3.721), (0.55, 6.007, 4.221), (0.55, 7.97, 3.721), (0.55, 7.97, 4.221), (0.8, 6.026, 3.74), (0.7807, 6.007, 3.721), (0.7807, 6.007, 4.221), (0.8, 6.026, 4.201), (0.8, 7.95, 3.74), (0.7807, 7.97, 3.721), (0.8, 7.95, 4.201), (0.7807, 7.97, 4.221), (-0.55, 6.007, 1.721), (-0.55, 6.007, 2.221), (-0.55, 7.97, 1.721), (-0.55, 7.97, 2.221), (-0.8, 6.026, 1.74), (-0.7807, 6.007, 1.721), (-0.7807, 6.007, 2.221), (-0.8, 6.026, 2.201), (-0.8, 7.95, 1.74), (-0.7807, 7.97, 1.721), (-0.8, 7.95, 2.201), (-0.7807, 7.97, 2.221), (-0.55, 6.007, 2.721), (-0.55, 6.007, 3.221), (-0.55, 7.97, 2.721), (-0.55, 7.97, 3.221), (-0.8, 6.026, 2.74), (-0.7807, 6.007, 2.721), (-0.7807, 6.007, 3.221), (-0.8, 6.026, 3.201), (-0.8, 7.95, 2.74), (-0.7807, 7.97, 2.721), (-0.8, 7.95, 3.201), (-0.7807, 7.97, 3.221), (-0.55, 6.007, 3.721), (-0.55, 6.007, 4.221), (-0.55, 7.97, 3.721), (-0.55, 7.97, 4.221), (-0.8, 6.026, 3.74), (-0.7807, 6.007, 3.721), (-0.7807, 6.007, 4.221), (-0.8, 6.026, 4.201), (-0.8, 7.95, 3.74), (-0.7807, 7.97, 3.721), (-0.8, 7.95, 4.201), (-0.7807, 7.97, 4.221), (0.55, 8.009, 1.721), (0.55, 8.009, 2.221), (0.55, 9.971, 1.721), (0.55, 9.971, 2.221), (0.8, 8.028, 1.74), (0.7807, 8.009, 1.721), (0.7807, 8.009, 2.221), (0.8, 8.028, 2.201), (0.8, 9.952, 1.74), (0.7807, 9.971, 1.721), (0.8, 9.952, 2.201), (0.7807, 9.971, 2.221), (0.55, 8.009, 2.721), (0.55, 8.009, 3.221), (0.55, 9.971, 2.721), (0.55, 9.971, 3.221), (0.8, 8.028, 2.74), (0.7807, 8.009, 2.721), (0.7807, 8.009, 3.221), (0.8, 8.028, 3.201), (0.8, 9.952, 2.74), (0.7807, 9.971, 2.721), (0.8, 9.952, 3.201), (0.7807, 9.971, 3.221), (0.55, 8.009, 3.721), (0.55, 8.009, 4.221), (0.55, 9.971, 3.721), (0.55, 9.971, 4.221), (0.8, 8.028, 3.74), (0.7807, 8.009, 3.721), (0.7807, 8.009, 4.221), (0.8, 8.028, 4.201), (0.8, 9.952, 3.74), (0.7807, 9.971, 3.721), (0.8, 9.952, 4.201), (0.7807, 9.971, 4.221), (-0.55, 8.009, 1.721), (-0.55, 8.009, 2.221), (-0.55, 9.971, 1.721), (-0.55, 9.971, 2.221), (-0.8, 8.028, 1.74), (-0.7807, 8.009, 1.721), (-0.7807, 8.009, 2.221), (-0.8, 8.028, 2.201), (-0.8, 9.952, 1.74), (-0.7807, 9.971, 1.721), (-0.8, 9.952, 2.201), (-0.7807, 9.971, 2.221), (-0.55, 8.009, 2.721), (-0.55, 8.009, 3.221), (-0.55, 9.971, 2.721), (-0.55, 9.971, 3.221), (-0.8, 8.028, 2.74), (-0.7807, 8.009, 2.721), (-0.7807, 8.009, 3.221), (-0.8, 8.028, 3.201), (-0.8, 9.952, 2.74), (-0.7807, 9.971, 2.721), (-0.8, 9.952, 3.201), (-0.7807, 9.971, 3.221), (-0.55, 8.009, 3.721), (-0.55, 8.009, 4.221), (-0.55, 9.971, 3.721), (-0.55, 9.971, 4.221), (-0.8, 8.028, 3.74), (-0.7807, 8.009, 3.721), (-0.7807, 8.009, 4.221), (-0.8, 8.028, 4.201), (-0.8, 9.952, 3.74), (-0.7807, 9.971, 3.721), (-0.8, 9.952, 4.201), (-0.7807, 9.971, 4.221), (0.55, 10.01, 1.721), (0.55, 10.01, 2.221), (0.55, 11.97, 1.721), (0.55, 11.97, 2.221), (0.8, 10.03, 1.74), (0.7807, 10.01, 1.721), (0.7807, 10.01, 2.221), (0.8, 10.03, 2.201), (0.8, 11.95, 1.74), (0.7807, 11.97, 1.721), (0.8, 11.95, 2.201), (0.7807, 11.97, 2.221), (0.55, 10.01, 2.721), (0.55, 10.01, 3.221), (0.55, 11.97, 2.721), (0.55, 11.97, 3.221), (0.8, 10.03, 2.74), (0.7807, 10.01, 2.721), (0.7807, 10.01, 3.221), (0.8, 10.03, 3.201), (0.8, 11.95, 2.74), (0.7807, 11.97, 2.721), (0.8, 11.95, 3.201), (0.7807, 11.97, 3.221), (0.55, 10.01, 3.721), (0.55, 10.01, 4.221), (0.55, 11.97, 3.721), (0.55, 11.97, 4.221), (0.8, 10.03, 3.74), (0.7807, 10.01, 3.721), (0.7807, 10.01, 4.221), (0.8, 10.03, 4.201), (0.8, 11.95, 3.74), (0.7807, 11.97, 3.721), (0.8, 11.95, 4.201), (0.7807, 11.97, 4.221), (-0.55, 10.01, 1.721), (-0.55, 10.01, 2.221), (-0.55, 11.97, 1.721), (-0.55, 11.97, 2.221), (-0.8, 10.03, 1.74), (-0.7807, 10.01, 1.721), (-0.7807, 10.01, 2.221), (-0.8, 10.03, 2.201), (-0.8, 11.95, 1.74), (-0.7807, 11.97, 1.721), (-0.8, 11.95, 2.201), (-0.7807, 11.97, 2.221), (-0.55, 10.01, 2.721), (-0.55, 10.01, 3.221), (-0.55, 11.97, 2.721), (-0.55, 11.97, 3.221), (-0.8, 10.03, 2.74), (-0.7807, 10.01, 2.721), (-0.7807, 10.01, 3.221), (-0.8, 10.03, 3.201), (-0.8, 11.95, 2.74), (-0.7807, 11.97, 2.721), (-0.8, 11.95, 3.201), (-0.7807, 11.97, 3.221), (-0.55, 10.01, 3.721), (-0.55, 10.01, 4.221), (-0.55, 11.97, 3.721), (-0.55, 11.97, 4.221), (-0.8, 10.03, 3.74), (-0.7807, 10.01, 3.721), (-0.7807, 10.01, 4.221), (-0.8, 10.03, 4.201), (-0.8, 11.95, 3.74), (-0.7807, 11.97, 3.721), (-0.8, 11.95, 4.201), (-0.7807, 11.97, 4.221), (0.55, 12.01, 1.721), (0.55, 12.01, 2.221), (0.55, 13.97, 1.721), (0.55, 13.97, 2.221), (0.8, 12.03, 1.74), (0.7807, 12.01, 1.721), (0.7807, 12.01, 2.221), (0.8, 12.03, 2.201), (0.8, 13.96, 1.74), (0.7807, 13.97, 1.721), (0.8, 13.96, 2.201), (0.7807, 13.97, 2.221), (0.55, 12.01, 2.721), (0.55, 12.01, 3.221), (0.55, 13.97, 2.721), (0.55, 13.97, 3.221), (0.8, 12.03, 2.74), (0.7807, 12.01, 2.721), (0.7807, 12.01, 3.221), (0.8, 12.03, 3.201), (0.8, 13.96, 2.74), (0.7807, 13.97, 2.721), (0.8, 13.96, 3.201), (0.7807, 13.97, 3.221), (0.55, 12.01, 3.721), (0.55, 12.01, 4.221), (0.55, 13.97, 3.721), (0.55, 13.97, 4.221), (0.8, 12.03, 3.74), (0.7807, 12.01, 3.721), (0.7807, 12.01, 4.221), (0.8, 12.03, 4.201), (0.8, 13.96, 3.74), (0.7807, 13.97, 3.721), (0.8, 13.96, 4.201), (0.7807, 13.97, 4.221), (-0.55, 12.01, 1.721), (-0.55, 12.01, 2.221), (-0.55, 13.97, 1.721), (-0.55, 13.97, 2.221), (-0.8, 12.03, 1.74), (-0.7807, 12.01, 1.721), (-0.7807, 12.01, 2.221), (-0.8, 12.03, 2.201), (-0.8, 13.96, 1.74), (-0.7807, 13.97, 1.721), (-0.8, 13.96, 2.201), (-0.7807, 13.97, 2.221), (-0.55, 12.01, 2.721), (-0.55, 12.01, 3.221), (-0.55, 13.97, 2.721), (-0.55, 13.97, 3.221), (-0.8, 12.03, 2.74), (-0.7807, 12.01, 2.721), (-0.7807, 12.01, 3.221), (-0.8, 12.03, 3.201), (-0.8, 13.96, 2.74), (-0.7807, 13.97, 2.721), (-0.8, 13.96, 3.201), (-0.7807, 13.97, 3.221), (-0.55, 12.01, 3.721), (-0.55, 12.01, 4.221), (-0.55, 13.97, 3.721), (-0.55, 13.97, 4.221), (-0.8, 12.03, 3.74), (-0.7807, 12.01, 3.721), (-0.7807, 12.01, 4.221), (-0.8, 12.03, 4.201), (-0.8, 13.96, 3.74), (-0.7807, 13.97, 3.721), (-0.8, 13.96, 4.201), (-0.7807, 13.97, 4.221), (0.55, 14.01, 1.721), (0.55, 14.01, 2.221), (0.55, 15.98, 1.721), (0.55, 15.98, 2.221), (0.8, 14.03, 1.74), (0.7807, 14.01, 1.721), (0.7807, 14.01, 2.221), (0.8, 14.03, 2.201), (0.8, 15.96, 1.74), (0.7807, 15.98, 1.721), (0.8, 15.96, 2.201), (0.7807, 15.98, 2.221), (0.55, 14.01, 2.721), (0.55, 14.01, 3.221), (0.55, 15.98, 2.721), (0.55, 15.98, 3.221), (0.8, 14.03, 2.74), (0.7807, 14.01, 2.721), (0.7807, 14.01, 3.221), (0.8, 14.03, 3.201), (0.8, 15.96, 2.74), (0.7807, 15.98, 2.721), (0.8, 15.96, 3.201), (0.7807, 15.98, 3.221), (0.55, 14.01, 3.721), (0.55, 14.01, 4.221), (0.55, 15.98, 3.721), (0.55, 15.98, 4.221), (0.8, 14.03, 3.74), (0.7807, 14.01, 3.721), (0.7807, 14.01, 4.221), (0.8, 14.03, 4.201), (0.8, 15.96, 3.74), (0.7807, 15.98, 3.721), (0.8, 15.96, 4.201), (0.7807, 15.98, 4.221), (-0.55, 14.01, 1.721), (-0.55, 14.01, 2.221), (-0.55, 15.98, 1.721), (-0.55, 15.98, 2.221), (-0.8, 14.03, 1.74), (-0.7807, 14.01, 1.721), (-0.7807, 14.01, 2.221), (-0.8, 14.03, 2.201), (-0.8, 15.96, 1.74), (-0.7807, 15.98, 1.721), (-0.8, 15.96, 2.201), (-0.7807, 15.98, 2.221), (-0.55, 14.01, 2.721), (-0.55, 14.01, 3.221), (-0.55, 15.98, 2.721), (-0.55, 15.98, 3.221), (-0.8, 14.03, 2.74), (-0.7807, 14.01, 2.721), (-0.7807, 14.01, 3.221), (-0.8, 14.03, 3.201), (-0.8, 15.96, 2.74), (-0.7807, 15.98, 2.721), (-0.8, 15.96, 3.201), (-0.7807, 15.98, 3.221), (-0.55, 14.01, 3.721), (-0.55, 14.01, 4.221), (-0.55, 15.98, 3.721), (-0.55, 15.98, 4.221), (-0.8, 14.03, 3.74), (-0.7807, 14.01, 3.721), (-0.7807, 14.01, 4.221), (-0.8, 14.03, 4.201), (-0.8, 15.96, 3.74), (-0.7807, 15.98, 3.721), (-0.8, 15.96, 4.201), (-0.7807, 15.98, 4.221), (0.55, 16.02, 1.721), (0.55, 16.02, 2.221), (0.55, 17.98, 1.721), (0.55, 17.98, 2.221), (0.8, 16.04, 1.74), (0.7807, 16.02, 1.721), (0.7807, 16.02, 2.221), (0.8, 16.04, 2.201), (0.8, 17.96, 1.74), (0.7807, 17.98, 1.721), (0.8, 17.96, 2.201), (0.7807, 17.98, 2.221), (0.55, 16.02, 2.721), (0.55, 16.02, 3.221), (0.55, 17.98, 2.721), (0.55, 17.98, 3.221), (0.8, 16.04, 2.74), (0.7807, 16.02, 2.721), (0.7807, 16.02, 3.221), (0.8, 16.04, 3.201), (0.8, 17.96, 2.74), (0.7807, 17.98, 2.721), (0.8, 17.96, 3.201), (0.7807, 17.98, 3.221), (0.55, 16.02, 3.721), (0.55, 16.02, 4.221), (0.55, 17.98, 3.721), (0.55, 17.98, 4.221), (0.8, 16.04, 3.74), (0.7807, 16.02, 3.721), (0.7807, 16.02, 4.221), (0.8, 16.04, 4.201), (0.8, 17.96, 3.74), (0.7807, 17.98, 3.721), (0.8, 17.96, 4.201), (0.7807, 17.98, 4.221), (-0.55, 16.02, 1.721), (-0.55, 16.02, 2.221), (-0.55, 17.98, 1.721), (-0.55, 17.98, 2.221), (-0.8, 16.04, 1.74), (-0.7807, 16.02, 1.721), (-0.7807, 16.02, 2.221), (-0.8, 16.04, 2.201), (-0.8, 17.96, 1.74), (-0.7807, 17.98, 1.721), (-0.8, 17.96, 2.201), (-0.7807, 17.98, 2.221), (-0.55, 16.02, 2.721), (-0.55, 16.02, 3.221), (-0.55, 17.98, 2.721), (-0.55, 17.98, 3.221), (-0.8, 16.04, 2.74), (-0.7807, 16.02, 2.721), (-0.7807, 16.02, 3.221), (-0.8, 16.04, 3.201), (-0.8, 17.96, 2.74), (-0.7807, 17.98, 2.721), (-0.8, 17.96, 3.201), (-0.7807, 17.98, 3.221), (-0.55, 16.02, 3.721), (-0.55, 16.02, 4.221), (-0.55, 17.98, 3.721), (-0.55, 17.98, 4.221), (-0.8, 16.04, 3.74), (-0.7807, 16.02, 3.721), (-0.7807, 16.02, 4.221), (-0.8, 16.04, 4.201), (-0.8, 17.96, 3.74), (-0.7807, 17.98, 3.721), (-0.8, 17.96, 4.201), (-0.7807, 17.98, 4.221), (0.55, 18.02, 1.721), (0.55, 18.02, 2.221), (-0.8, 19.0, 2.201), (-0.7807, 19.0, 2.221), (0.8, 18.04, 1.74), (0.7807, 18.02, 1.721), (0.7807, 18.02, 2.221), (0.8, 18.04, 2.201), (-0.8, 19.0, 1.74), (-0.7807, 19.0, 1.721), (-0.55, 19.0, 2.221), (-0.55, 19.0, 1.721), (0.55, 18.02, 2.721), (0.55, 18.02, 3.221), (-0.8, 19.0, 3.201), (-0.7807, 19.0, 3.221), (0.8, 18.04, 2.74), (0.7807, 18.02, 2.721), (0.7807, 18.02, 3.221), (0.8, 18.04, 3.201), (-0.8, 19.0, 2.74), (-0.7807, 19.0, 2.721), (-0.55, 19.0, 3.221), (-0.55, 19.0, 2.721), (0.55, 18.02, 3.721), (0.55, 18.02, 4.221), (-0.8, 19.0, 4.201), (-0.7807, 19.0, 4.221), (0.8, 18.04, 3.74), (0.7807, 18.02, 3.721), (0.7807, 18.02, 4.221), (0.8, 18.04, 4.201), (-0.8, 19.0, 3.74), (-0.7807, 19.0, 3.721), (-0.55, 19.0, 4.221), (-0.55, 19.0, 3.721), (-0.55, 18.02, 1.721), (-0.55, 18.02, 2.221), (-0.8, 18.04, 1.74), (-0.7807, 18.02, 1.721), (-0.7807, 18.02, 2.221), (-0.8, 18.04, 2.201), (-0.55, 18.02, 2.721), (-0.55, 18.02, 3.221), (-0.8, 18.04, 2.74), (-0.7807, 18.02, 2.721), (-0.7807, 18.02, 3.221), (-0.8, 18.04, 3.201), (-0.55, 18.02, 3.721), (-0.55, 18.02, 4.221), (-0.8, 18.04, 3.74), (-0.7807, 18.02, 3.721), (-0.7807, 18.02, 4.221), (-0.8, 18.04, 4.201), (0.55, -1.019, 3.721), (0.55, -1.019, 4.221), (0.7807, -1.019, 3.721), (0.8, -1.019, 3.74), (0.7807, -1.019, 4.221), (0.8, -1.019, 4.201), (0.55, -1.018, 2.721), (0.55, -1.018, 3.221), (0.7807, -1.018, 2.721), (0.8, -1.018, 2.74), (0.7807, -1.018, 3.221), (0.8, -1.018, 3.201), (0.55, -1.019, 1.721), (0.55, -1.019, 2.221), (0.7807, -1.019, 1.721), (0.8, -1.019, 1.74), (0.7807, -1.019, 2.221), (0.8, -1.019, 2.201)], [], [(2, 3, 11, 9), (10, 8, 9, 11), (788, 9, 8, 789), (47, 1, 6, 39), (44, 4, 0, 46), (14, 15, 23, 21), (22, 20, 21, 23), (782, 21, 20, 783), (47, 46, 0, 1), (38, 7, 5, 45), (59, 13, 18, 51), (56, 16, 12, 58), (59, 58, 12, 13), (26, 27, 35, 33), (34, 32, 33, 35), (776, 33, 32, 777), (50, 19, 17, 57), (71, 25, 30, 63), (68, 28, 24, 70), (38, 45, 47, 39), (46, 47, 45, 44), (5, 4, 44, 45), (725, 41, 40, 724), (50, 57, 59, 51), (58, 59, 57, 56), (17, 16, 56, 57), (737, 53, 52, 736), (759, 758, 728, 729), (62, 69, 71, 63), (70, 71, 69, 68), (29, 28, 68, 69), (749, 65, 64, 748), (77, 78, 73, 72), (83, 75, 73, 78), (80, 82, 79, 76), (74, 75, 83, 81), (82, 80, 81, 83), (77, 81, 80, 76), (83, 78, 79, 82), (78, 77, 76, 79), (74, 81, 77, 72), (89, 90, 85, 84), (95, 87, 85, 90), (92, 94, 91, 88), (86, 87, 95, 93), (94, 92, 93, 95), (89, 93, 92, 88), (95, 90, 91, 94), (90, 89, 88, 91), (86, 93, 89, 84), (101, 102, 97, 96), (107, 99, 97, 102), (104, 106, 103, 100), (98, 99, 107, 105), (106, 104, 105, 107), (101, 105, 104, 100), (107, 102, 103, 106), (102, 101, 100, 103), (98, 105, 101, 96), (113, 108, 109, 114), (119, 114, 109, 111), (116, 112, 115, 118), (110, 117, 119, 111), (118, 119, 117, 116), (113, 112, 116, 117), (119, 118, 115, 114), (114, 115, 112, 113), (110, 108, 113, 117), (125, 120, 121, 126), (131, 126, 121, 123), (128, 124, 127, 130), (122, 129, 131, 123), (130, 131, 129, 128), (125, 124, 128, 129), (131, 130, 127, 126), (126, 127, 124, 125), (122, 120, 125, 129), (137, 132, 133, 138), (143, 138, 133, 135), (140, 136, 139, 142), (134, 141, 143, 135), (142, 143, 141, 140), (137, 136, 140, 141), (143, 142, 139, 138), (138, 139, 136, 137), (134, 132, 137, 141), (149, 150, 145, 144), (155, 147, 145, 150), (152, 154, 151, 148), (146, 147, 155, 153), (154, 152, 153, 155), (149, 153, 152, 148), (155, 150, 151, 154), (150, 149, 148, 151), (146, 153, 149, 144), (161, 162, 157, 156), (167, 159, 157, 162), (164, 166, 163, 160), (158, 159, 167, 165), (166, 164, 165, 167), (161, 165, 164, 160), (167, 162, 163, 166), (162, 161, 160, 163), (158, 165, 161, 156), (173, 174, 169, 168), (179, 171, 169, 174), (176, 178, 175, 172), (170, 171, 179, 177), (178, 176, 177, 179), (173, 177, 176, 172), (179, 174, 175, 178), (174, 173, 172, 175), (170, 177, 173, 168), (185, 180, 181, 186), (191, 186, 181, 183), (188, 184, 187, 190), (182, 189, 191, 183), (190, 191, 189, 188), (185, 184, 188, 189), (191, 190, 187, 186), (186, 187, 184, 185), (182, 180, 185, 189), (197, 192, 193, 198), (203, 198, 193, 195), (200, 196, 199, 202), (194, 201, 203, 195), (202, 203, 201, 200), (197, 196, 200, 201), (203, 202, 199, 198), (198, 199, 196, 197), (194, 192, 197, 201), (209, 204, 205, 210), (215, 210, 205, 207), (212, 208, 211, 214), (206, 213, 215, 207), (214, 215, 213, 212), (209, 208, 212, 213), (215, 214, 211, 210), (210, 211, 208, 209), (206, 204, 209, 213), (221, 222, 217, 216), (227, 219, 217, 222), (224, 226, 223, 220), (218, 219, 227, 225), (226, 224, 225, 227), (221, 225, 224, 220), (227, 222, 223, 226), (222, 221, 220, 223), (218, 225, 221, 216), (233, 234, 229, 228), (239, 231, 229, 234), (236, 238, 235, 232), (230, 231, 239, 237), (238, 236, 237, 239), (233, 237, 236, 232), (239, 234, 235, 238), (234, 233, 232, 235), (230, 237, 233, 228), (245, 246, 241, 240), (251, 243, 241, 246), (248, 250, 247, 244), (242, 243, 251, 249), (250, 248, 249, 251), (245, 249, 248, 244), (251, 246, 247, 250), (246, 245, 244, 247), (242, 249, 245, 240), (257, 252, 253, 258), (263, 258, 253, 255), (260, 256, 259, 262), (254, 261, 263, 255), (262, 263, 261, 260), (257, 256, 260, 261), (263, 262, 259, 258), (258, 259, 256, 257), (254, 252, 257, 261), (269, 264, 265, 270), (275, 270, 265, 267), (272, 268, 271, 274), (266, 273, 275, 267), (274, 275, 273, 272), (269, 268, 272, 273), (275, 274, 271, 270), (270, 271, 268, 269), (266, 264, 269, 273), (281, 276, 277, 282), (287, 282, 277, 279), (284, 280, 283, 286), (278, 285, 287, 279), (286, 287, 285, 284), (281, 280, 284, 285), (287, 286, 283, 282), (282, 283, 280, 281), (278, 276, 281, 285), (293, 294, 289, 288), (299, 291, 289, 294), (296, 298, 295, 292), (290, 291, 299, 297), (298, 296, 297, 299), (293, 297, 296, 292), (299, 294, 295, 298), (294, 293, 292, 295), (290, 297, 293, 288), (305, 306, 301, 300), (311, 303, 301, 306), (308, 310, 307, 304), (302, 303, 311, 309), (310, 308, 309, 311), (305, 309, 308, 304), (311, 306, 307, 310), (306, 305, 304, 307), (302, 309, 305, 300), (317, 318, 313, 312), (323, 315, 313, 318), (320, 322, 319, 316), (314, 315, 323, 321), (322, 320, 321, 323), (317, 321, 320, 316), (323, 318, 319, 322), (318, 317, 316, 319), (314, 321, 317, 312), (329, 324, 325, 330), (335, 330, 325, 327), (332, 328, 331, 334), (326, 333, 335, 327), (334, 335, 333, 332), (329, 328, 332, 333), (335, 334, 331, 330), (330, 331, 328, 329), (326, 324, 329, 333), (341, 336, 337, 342), (347, 342, 337, 339), (344, 340, 343, 346), (338, 345, 347, 339), (346, 347, 345, 344), (341, 340, 344, 345), (347, 346, 343, 342), (342, 343, 340, 341), (338, 336, 341, 345), (353, 348, 349, 354), (359, 354, 349, 351), (356, 352, 355, 358), (350, 357, 359, 351), (358, 359, 357, 356), (353, 352, 356, 357), (359, 358, 355, 354), (354, 355, 352, 353), (350, 348, 353, 357), (365, 366, 361, 360), (371, 363, 361, 366), (368, 370, 367, 364), (362, 363, 371, 369), (370, 368, 369, 371), (365, 369, 368, 364), (371, 366, 367, 370), (366, 365, 364, 367), (362, 369, 365, 360), (377, 378, 373, 372), (383, 375, 373, 378), (380, 382, 379, 376), (374, 375, 383, 381), (382, 380, 381, 383), (377, 381, 380, 376), (383, 378, 379, 382), (378, 377, 376, 379), (374, 381, 377, 372), (389, 390, 385, 384), (395, 387, 385, 390), (392, 394, 391, 388), (386, 387, 395, 393), (394, 392, 393, 395), (389, 393, 392, 388), (395, 390, 391, 394), (390, 389, 388, 391), (386, 393, 389, 384), (401, 396, 397, 402), (407, 402, 397, 399), (404, 400, 403, 406), (398, 405, 407, 399), (406, 407, 405, 404), (401, 400, 404, 405), (407, 406, 403, 402), (402, 403, 400, 401), (398, 396, 401, 405), (413, 408, 409, 414), (419, 414, 409, 411), (416, 412, 415, 418), (410, 417, 419, 411), (418, 419, 417, 416), (413, 412, 416, 417), (419, 418, 415, 414), (414, 415, 412, 413), (410, 408, 413, 417), (425, 420, 421, 426), (431, 426, 421, 423), (428, 424, 427, 430), (422, 429, 431, 423), (430, 431, 429, 428), (425, 424, 428, 429), (431, 430, 427, 426), (426, 427, 424, 425), (422, 420, 425, 429), (437, 438, 433, 432), (443, 435, 433, 438), (440, 442, 439, 436), (434, 435, 443, 441), (442, 440, 441, 443), (437, 441, 440, 436), (443, 438, 439, 442), (438, 437, 436, 439), (434, 441, 437, 432), (449, 450, 445, 444), (455, 447, 445, 450), (452, 454, 451, 448), (446, 447, 455, 453), (454, 452, 453, 455), (449, 453, 452, 448), (455, 450, 451, 454), (450, 449, 448, 451), (446, 453, 449, 444), (461, 462, 457, 456), (467, 459, 457, 462), (464, 466, 463, 460), (458, 459, 467, 465), (466, 464, 465, 467), (461, 465, 464, 460), (467, 462, 463, 466), (462, 461, 460, 463), (458, 465, 461, 456), (473, 468, 469, 474), (479, 474, 469, 471), (476, 472, 475, 478), (470, 477, 479, 471), (478, 479, 477, 476), (473, 472, 476, 477), (479, 478, 475, 474), (474, 475, 472, 473), (470, 468, 473, 477), (485, 480, 481, 486), (491, 486, 481, 483), (488, 484, 487, 490), (482, 489, 491, 483), (490, 491, 489, 488), (485, 484, 488, 489), (491, 490, 487, 486), (486, 487, 484, 485), (482, 480, 485, 489), (497, 492, 493, 498), (503, 498, 493, 495), (500, 496, 499, 502), (494, 501, 503, 495), (502, 503, 501, 500), (497, 496, 500, 501), (503, 502, 499, 498), (498, 499, 496, 497), (494, 492, 497, 501), (509, 510, 505, 504), (515, 507, 505, 510), (512, 514, 511, 508), (506, 507, 515, 513), (514, 512, 513, 515), (509, 513, 512, 508), (515, 510, 511, 514), (510, 509, 508, 511), (506, 513, 509, 504), (521, 522, 517, 516), (527, 519, 517, 522), (524, 526, 523, 520), (518, 519, 527, 525), (526, 524, 525, 527), (521, 525, 524, 520), (527, 522, 523, 526), (522, 521, 520, 523), (518, 525, 521, 516), (533, 534, 529, 528), (539, 531, 529, 534), (536, 538, 535, 532), (530, 531, 539, 537), (538, 536, 537, 539), (533, 537, 536, 532), (539, 534, 535, 538), (534, 533, 532, 535), (530, 537, 533, 528), (545, 540, 541, 546), (551, 546, 541, 543), (548, 544, 547, 550), (542, 549, 551, 543), (550, 551, 549, 548), (545, 544, 548, 549), (551, 550, 547, 546), (546, 547, 544, 545), (542, 540, 545, 549), (557, 552, 553, 558), (563, 558, 553, 555), (560, 556, 559, 562), (554, 561, 563, 555), (562, 563, 561, 560), (557, 556, 560, 561), (563, 562, 559, 558), (558, 559, 556, 557), (554, 552, 557, 561), (569, 564, 565, 570), (575, 570, 565, 567), (572, 568, 571, 574), (566, 573, 575, 567), (574, 575, 573, 572), (569, 568, 572, 573), (575, 574, 571, 570), (570, 571, 568, 569), (566, 564, 569, 573), (581, 582, 577, 576), (587, 579, 577, 582), (584, 586, 583, 580), (578, 579, 587, 585), (586, 584, 585, 587), (581, 585, 584, 580), (587, 582, 583, 586), (582, 581, 580, 583), (578, 585, 581, 576), (593, 594, 589, 588), (599, 591, 589, 594), (596, 598, 595, 592), (590, 591, 599, 597), (598, 596, 597, 599), (593, 597, 596, 592), (599, 594, 595, 598), (594, 593, 592, 595), (590, 597, 593, 588), (605, 606, 601, 600), (611, 603, 601, 606), (608, 610, 607, 604), (602, 603, 611, 609), (610, 608, 609, 611), (605, 609, 608, 604), (611, 606, 607, 610), (606, 605, 604, 607), (602, 609, 605, 600), (617, 612, 613, 618), (623, 618, 613, 615), (620, 616, 619, 622), (614, 621, 623, 615), (622, 623, 621, 620), (617, 616, 620, 621), (623, 622, 619, 618), (618, 619, 616, 617), (614, 612, 617, 621), (629, 624, 625, 630), (635, 630, 625, 627), (632, 628, 631, 634), (626, 633, 635, 627), (634, 635, 633, 632), (629, 628, 632, 633), (635, 634, 631, 630), (630, 631, 628, 629), (626, 624, 629, 633), (641, 636, 637, 642), (647, 642, 637, 639), (644, 640, 643, 646), (638, 645, 647, 639), (646, 647, 645, 644), (641, 640, 644, 645), (647, 646, 643, 642), (642, 643, 640, 641), (638, 636, 641, 645), (653, 654, 649, 648), (659, 651, 649, 654), (656, 658, 655, 652), (650, 651, 659, 657), (658, 656, 657, 659), (653, 657, 656, 652), (659, 654, 655, 658), (654, 653, 652, 655), (650, 657, 653, 648), (665, 666, 661, 660), (671, 663, 661, 666), (668, 670, 667, 664), (662, 663, 671, 669), (670, 668, 669, 671), (665, 669, 668, 664), (671, 666, 667, 670), (666, 665, 664, 667), (662, 669, 665, 660), (677, 678, 673, 672), (683, 675, 673, 678), (680, 682, 679, 676), (674, 675, 683, 681), (682, 680, 681, 683), (677, 681, 680, 676), (683, 678, 679, 682), (678, 677, 676, 679), (674, 681, 677, 672), (689, 684, 685, 690), (695, 690, 685, 687), (692, 688, 691, 694), (686, 693, 695, 687), (694, 695, 693, 692), (689, 688, 692, 693), (695, 694, 691, 690), (690, 691, 688, 689), (686, 684, 689, 693), (701, 696, 697, 702), (707, 702, 697, 699), (704, 700, 703, 706), (698, 705, 707, 699), (706, 707, 705, 704), (701, 700, 704, 705), (707, 706, 703, 702), (702, 703, 700, 701), (698, 696, 701, 705), (713, 708, 709, 714), (719, 714, 709, 711), (716, 712, 715, 718), (710, 717, 719, 711), (718, 719, 717, 716), (713, 712, 716, 717), (719, 718, 715, 714), (714, 715, 712, 713), (710, 708, 713, 717), (725, 726, 721, 720), (37, 42, 721, 726), (40, 36, 727, 724), (765, 764, 740, 741), (37, 726, 727, 36), (726, 725, 724, 727), (43, 41, 725, 720), (737, 738, 733, 732), (49, 54, 733, 738), (52, 48, 739, 736), (49, 738, 739, 48), (738, 737, 736, 739), (55, 53, 737, 732), (749, 750, 745, 744), (61, 66, 745, 750), (64, 60, 751, 748), (771, 770, 752, 753), (61, 750, 751, 60), (750, 749, 748, 751), (67, 65, 749, 744), (759, 756, 757, 760), (723, 760, 757, 730), (728, 758, 761, 722), (723, 722, 761, 760), (760, 761, 758, 759), (731, 756, 759, 729), (765, 762, 763, 766), (735, 766, 763, 742), (740, 764, 767, 734), (735, 734, 767, 766), (766, 767, 764, 765), (743, 762, 765, 741), (771, 768, 769, 772), (747, 772, 769, 754), (752, 770, 773, 746), (747, 746, 773, 772), (772, 773, 770, 771), (755, 768, 771, 753), (26, 33, 776, 774), (35, 778, 779, 34), (32, 34, 779, 777), (35, 27, 775, 778), (14, 21, 782, 780), (23, 784, 785, 22), (71, 70, 24, 25), (20, 22, 785, 783), (23, 15, 781, 784), (2, 9, 788, 786), (11, 790, 791, 10), (62, 31, 29, 69), (8, 10, 791, 789), (11, 3, 787, 790)])
_uv = me_cube_003.uv_layers.new(name='UVMap')
_uv.uv.foreach_set('vector', [0.9718, 0.025, 0.9718, 0.0, 0.9865, 0.0, 0.9865, 0.025, 0.461, 0.6156, 0.4904, 0.6156, 0.4917, 0.6166, 0.4598, 0.6166, 0.426, 0.6869, 0.426, 0.7359, 0.4248, 0.735, 0.4248, 0.6869, 0.7269, 0.7359, 0.7269, 0.6869, 0.7415, 0.6869, 0.7415, 0.7359, 0.6509, 0.6156, 0.6509, 0.5675, 0.6803, 0.5675, 0.6803, 0.6156, 0.9681, 0.6694, 0.9681, 0.6444, 0.9828, 0.6444, 0.9828, 0.6694, 0.5884, 0.6156, 0.6178, 0.6156, 0.6191, 0.6166, 0.5872, 0.6166, 0.6191, 0.5675, 0.6191, 0.6166, 0.6178, 0.6156, 0.6178, 0.5675, 0.6815, 0.6166, 0.6803, 0.6156, 0.6803, 0.5675, 0.6815, 0.5675, 0.4566, 0.6869, 0.4566, 0.7359, 0.4419, 0.7359, 0.4419, 0.6869, 0.7122, 0.7359, 0.7122, 0.6869, 0.7269, 0.6869, 0.7269, 0.7359, 0.7771, 0.5407, 0.7771, 0.5888, 0.7477, 0.5888, 0.7477, 0.5407, 0.7465, 0.5397, 0.7477, 0.5407, 0.7477, 0.5888, 0.7465, 0.5888, 0.9828, 0.3194, 0.9828, 0.2944, 0.9975, 0.2944, 0.9975, 0.3194, 0.5247, 0.6156, 0.5541, 0.6156, 0.5554, 0.6166, 0.5235, 0.6166, 0.5554, 0.5675, 0.5554, 0.6166, 0.5541, 0.6156, 0.5541, 0.5675, 0.9571, 7.451e-10, 0.9571, 0.04906, 0.9424, 0.04906, 0.9424, 0.0, 0.7415, 0.7359, 0.7415, 0.6869, 0.7562, 0.6869, 0.7562, 0.7359, 0.586, 0.5685, 0.586, 0.6166, 0.5566, 0.6166, 0.5566, 0.5685, 0.9681, 0.5944, 0.9534, 0.5944, 0.9534, 0.5694, 0.9681, 0.5694, 0.9522, 0.5703, 0.9534, 0.5694, 0.9534, 0.5944, 0.9522, 0.5934, 0.4419, 0.7359, 0.4407, 0.7359, 0.4407, 0.6878, 0.4419, 0.6869, 0.3941, 0.6869, 0.3941, 0.7359, 0.3929, 0.7359, 0.3929, 0.6878, 0.9681, 0.6444, 0.9534, 0.6444, 0.9534, 0.6194, 0.9681, 0.6194, 0.9522, 0.6203, 0.9534, 0.6194, 0.9534, 0.6444, 0.9522, 0.6434, 0.7783, 0.5888, 0.7771, 0.5888, 0.7771, 0.5407, 0.7783, 0.5397, 0.7146, 0.5397, 0.7146, 0.5888, 0.7134, 0.5888, 0.7134, 0.5407, 0.4101, 0.7359, 0.4088, 0.735, 0.4088, 0.6869, 0.4101, 0.6869, 0.4407, 0.7609, 0.426, 0.7609, 0.426, 0.7359, 0.4407, 0.7359, 0.4248, 0.7369, 0.426, 0.7359, 0.426, 0.7609, 0.4248, 0.76, 0.5872, 0.6166, 0.586, 0.6166, 0.586, 0.5685, 0.5872, 0.5675, 0.7465, 0.4906, 0.7465, 0.5397, 0.7452, 0.5397, 0.7452, 0.4916, 0.9681, 0.3694, 0.9681, 0.3444, 0.9828, 0.3444, 0.9828, 0.3694, 0.8396, 0.09812, 0.8249, 0.09812, 0.8249, 0.0, 0.8396, 7.451e-10, 0.6521, 0.0009644, 0.6815, 0.0009644, 0.6815, 0.09716, 0.6521, 0.09716, 0.9522, 0.3944, 0.9522, 0.3694, 0.9669, 0.3694, 0.9669, 0.3944, 0.9681, 0.3703, 0.9681, 0.3934, 0.9669, 0.3944, 0.9669, 0.3694, 0.7795, 1.001e-09, 0.7795, 0.09812, 0.7783, 0.09716, 0.7783, 0.0009644, 0.6828, 0.0, 0.6828, 0.09813, 0.6815, 0.09716, 0.6815, 0.0009644, 0.6828, 0.09813, 0.6509, 0.09813, 0.6521, 0.09716, 0.6815, 0.09716, 0.7942, 0.09812, 0.7795, 0.09812, 0.7795, 1.001e-09, 0.7942, 0.0, 0.9706, 0.2213, 0.9706, 0.1963, 0.9853, 0.1963, 0.9853, 0.2213, 0.8249, 0.1962, 0.8102, 0.1962, 0.8102, 0.09812, 0.8249, 0.09812, 0.5223, 0.1953, 0.4929, 0.1953, 0.4929, 0.09909, 0.5223, 0.09909, 0.9522, 0.4444, 0.9522, 0.4194, 0.9669, 0.4194, 0.9669, 0.4444, 0.9681, 0.4203, 0.9681, 0.4434, 0.9669, 0.4444, 0.9669, 0.4194, 0.5235, 0.09813, 0.5235, 0.1963, 0.5223, 0.1953, 0.5223, 0.09909, 0.4917, 0.1963, 0.4917, 0.09813, 0.4929, 0.09909, 0.4929, 0.1953, 0.4917, 0.09813, 0.5235, 0.09813, 0.5223, 0.09909, 0.4929, 0.09909, 0.8249, 0.09812, 0.8396, 0.09812, 0.8396, 0.1962, 0.8249, 0.1962, 0.6509, 0.7647, 0.6509, 0.7397, 0.6656, 0.7397, 0.6656, 0.7647, 0.8249, 0.09812, 0.8102, 0.09812, 0.8102, 0.0, 0.8249, 7.451e-10, 0.6815, 0.1953, 0.6521, 0.1953, 0.6521, 0.09909, 0.6815, 0.09909, 0.7281, 0.7359, 0.7281, 0.7609, 0.7134, 0.7609, 0.7134, 0.7359, 0.7122, 0.76, 0.7122, 0.7369, 0.7134, 0.7359, 0.7134, 0.7609, 0.6828, 0.09813, 0.6828, 0.1963, 0.6815, 0.1953, 0.6815, 0.09909, 0.6509, 0.1963, 0.6509, 0.09813, 0.6521, 0.09909, 0.6521, 0.1953, 0.6509, 0.09813, 0.6828, 0.09813, 0.6815, 0.09909, 0.6521, 0.09909, 0.8824, 0.6869, 0.8677, 0.6869, 0.8677, 0.5888, 0.8824, 0.5888, 0.9853, 0.704, 0.9706, 0.704, 0.9706, 0.679, 0.9853, 0.679, 0.8824, 0.3925, 0.8824, 0.4906, 0.8677, 0.4906, 0.8677, 0.3925, 0.6203, 0.3915, 0.6203, 0.2953, 0.6497, 0.2953, 0.6497, 0.3915, 0.9681, 0.4194, 0.9534, 0.4194, 0.9534, 0.3944, 0.9681, 0.3944, 0.9522, 0.3953, 0.9534, 0.3944, 0.9534, 0.4194, 0.9522, 0.4184, 0.7918, 0.3925, 0.793, 0.3935, 0.793, 0.4897, 0.7918, 0.4906, 0.6509, 0.3925, 0.6497, 0.3915, 0.6497, 0.2953, 0.6509, 0.2944, 0.6509, 0.2944, 0.6497, 0.2953, 0.6203, 0.2953, 0.6191, 0.2944, 0.7771, 0.4906, 0.7771, 0.3925, 0.7918, 0.3925, 0.7918, 0.4906, 0.9828, 0.3194, 0.9681, 0.3194, 0.9681, 0.2944, 0.9828, 0.2944, 0.8837, 0.0, 0.8837, 0.09812, 0.869, 0.09812, 0.869, 0.0, 0.5223, 0.0009644, 0.5223, 0.09716, 0.4929, 0.09716, 0.4929, 0.0009644, 0.9681, 0.5194, 0.9534, 0.5194, 0.9534, 0.4944, 0.9681, 0.4944, 0.9522, 0.4953, 0.9534, 0.4944, 0.9534, 0.5194, 0.9522, 0.5184, 0.5235, 0.09813, 0.5223, 0.09716, 0.5223, 0.0009644, 0.5235, 0.0, 0.4917, 0.0, 0.4929, 0.0009644, 0.4929, 0.09716, 0.4917, 0.09813, 0.4917, 0.09813, 0.4929, 0.09716, 0.5223, 0.09716, 0.5235, 0.09813, 0.8677, 0.2944, 0.8677, 0.1963, 0.8824, 0.1963, 0.8824, 0.2944, 0.9828, 0.4694, 0.9681, 0.4694, 0.9681, 0.4444, 0.9828, 0.4444, 0.8824, 0.4906, 0.8824, 0.5888, 0.8677, 0.5888, 0.8677, 0.4906, 0.7452, 0.0009644, 0.7452, 0.09716, 0.7158, 0.09716, 0.7158, 0.0009644, 0.8028, 0.7609, 0.7881, 0.7609, 0.7881, 0.7359, 0.8028, 0.7359, 0.7869, 0.7369, 0.7881, 0.7359, 0.7881, 0.7609, 0.7869, 0.76, 0.7465, 0.09813, 0.7452, 0.09716, 0.7452, 0.0009644, 0.7465, 0.0, 0.7146, 0.0, 0.7158, 0.0009644, 0.7158, 0.09716, 0.7146, 0.09813, 0.7146, 0.09813, 0.7158, 0.09716, 0.7452, 0.09716, 0.7465, 0.09813, 0.8677, 0.3925, 0.8677, 0.2944, 0.8824, 0.2944, 0.8824, 0.3925, 0.5051, 0.7647, 0.5051, 0.7397, 0.5198, 0.7397, 0.5198, 0.7647, 0.5701, 0.7147, 0.5554, 0.7147, 0.5554, 0.6166, 0.5701, 0.6166, 0.4235, 0.1953, 0.3941, 0.1953, 0.3941, 0.09909, 0.4235, 0.09909, 0.5235, 0.7647, 0.5235, 0.7397, 0.5382, 0.7397, 0.5382, 0.7647, 0.3941, 0.1953, 0.4235, 0.1953, 0.4248, 0.1963, 0.3929, 0.1963, 0.7465, 0.3925, 0.7465, 0.4906, 0.7452, 0.4897, 0.7452, 0.3935, 0.3929, 0.1963, 0.3929, 0.09813, 0.3941, 0.09909, 0.3941, 0.1953, 0.3929, 0.09813, 0.4248, 0.09813, 0.4235, 0.09909, 0.3941, 0.09909, 0.7612, 0.4906, 0.7465, 0.4906, 0.7465, 0.3925, 0.7612, 0.3925, 0.9681, 0.5194, 0.9681, 0.4944, 0.9828, 0.4944, 0.9828, 0.5194, 0.548, 0.7147, 0.5333, 0.7147, 0.5333, 0.6166, 0.548, 0.6166, 0.4904, 0.1953, 0.461, 0.1953, 0.461, 0.09909, 0.4904, 0.09909, 0.9681, 0.5444, 0.9681, 0.5194, 0.9828, 0.5194, 0.9828, 0.5444, 0.461, 0.1953, 0.4904, 0.1953, 0.4917, 0.1963, 0.4598, 0.1963, 0.4917, 0.09813, 0.4917, 0.1963, 0.4904, 0.1953, 0.4904, 0.09909, 0.4598, 0.1963, 0.4598, 0.09813, 0.461, 0.09909, 0.461, 0.1953, 0.4598, 0.09813, 0.4917, 0.09813, 0.4904, 0.09909, 0.461, 0.09909, 0.8837, 0.0, 0.8983, 0.0, 0.8983, 0.09812, 0.8837, 0.09812, 0.9718, 0.125, 0.9718, 0.1, 0.9865, 0.1, 0.9865, 0.125, 0.5333, 0.7147, 0.5186, 0.7147, 0.5186, 0.6166, 0.5333, 0.6166, 0.586, 0.2934, 0.5566, 0.2934, 0.5566, 0.1972, 0.586, 0.1972, 0.9718, 0.15, 0.9718, 0.125, 0.9865, 0.125, 0.9865, 0.15, 0.5566, 0.2934, 0.586, 0.2934, 0.5872, 0.2944, 0.5554, 0.2944, 0.5872, 0.1963, 0.5872, 0.2944, 0.586, 0.2934, 0.586, 0.1972, 0.5554, 0.2944, 0.5554, 0.1963, 0.5566, 0.1972, 0.5566, 0.2934, 0.5554, 0.1963, 0.5872, 0.1963, 0.586, 0.1972, 0.5566, 0.1972, 0.6019, 0.6166, 0.6166, 0.6166, 0.6166, 0.7147, 0.6019, 0.7147, 0.5847, 0.7647, 0.5701, 0.7647, 0.5701, 0.7397, 0.5847, 0.7397, 0.5039, 0.7147, 0.5039, 0.6166, 0.5186, 0.6166, 0.5186, 0.7147, 0.586, 0.09909, 0.586, 0.1953, 0.5566, 0.1953, 0.5566, 0.09909, 0.6166, 0.7647, 0.6019, 0.7647, 0.6019, 0.7397, 0.6166, 0.7397, 0.5566, 0.09909, 0.5554, 0.09813, 0.5872, 0.09813, 0.586, 0.09909, 0.7795, 0.2944, 0.7783, 0.2934, 0.7783, 0.1972, 0.7795, 0.1963, 0.5554, 0.09813, 0.5566, 0.09909, 0.5566, 0.1953, 0.5554, 0.1963, 0.5554, 0.1963, 0.5566, 0.1953, 0.586, 0.1953, 0.5872, 0.1963, 0.7942, 0.1963, 0.7942, 0.2944, 0.7795, 0.2944, 0.7795, 0.1963, 0.9828, 0.5944, 0.9681, 0.5944, 0.9681, 0.5694, 0.9828, 0.5694, 0.8824, 0.6869, 0.8824, 0.5888, 0.8971, 0.5888, 0.8971, 0.6869, 0.586, 0.0009644, 0.586, 0.09716, 0.5566, 0.09716, 0.5566, 0.0009644, 0.9828, 0.3944, 0.9681, 0.3944, 0.9681, 0.3694, 0.9828, 0.3694, 0.5566, 0.0009644, 0.5554, 0.0, 0.5872, 0.0, 0.586, 0.0009644, 0.5872, 0.09813, 0.586, 0.09716, 0.586, 0.0009644, 0.5872, 0.0, 0.5554, 0.0, 0.5566, 0.0009644, 0.5566, 0.09716, 0.5554, 0.09813, 0.5554, 0.09813, 0.5566, 0.09716, 0.586, 0.09716, 0.5872, 0.09813, 0.8971, 0.1963, 0.8971, 0.2944, 0.8824, 0.2944, 0.8824, 0.1963, 0.9865, 0.1, 0.9718, 0.1, 0.9718, 0.075, 0.9865, 0.075, 0.4745, 0.7147, 0.4745, 0.6166, 0.4892, 0.6166, 0.4892, 0.7147, 0.6178, 0.1972, 0.6178, 0.2934, 0.5884, 0.2934, 0.5884, 0.1972, 0.9559, 0.7781, 0.9412, 0.7781, 0.9412, 0.7531, 0.9559, 0.7531, 0.5884, 0.1972, 0.5872, 0.1963, 0.6191, 0.1963, 0.6178, 0.1972, 0.6191, 0.2944, 0.6178, 0.2934, 0.6178, 0.1972, 0.6191, 0.1963, 0.5872, 0.1963, 0.5884, 0.1972, 0.5884, 0.2934, 0.5872, 0.2944, 0.5872, 0.2944, 0.5884, 0.2934, 0.6178, 0.2934, 0.6191, 0.2944, 0.8971, 0.2944, 0.8971, 0.3925, 0.8824, 0.3925, 0.8824, 0.2944, 0.4757, 0.7647, 0.4757, 0.7397, 0.4904, 0.7397, 0.4904, 0.7647, 0.8236, 0.3925, 0.8089, 0.3925, 0.8089, 0.2944, 0.8236, 0.2944, 0.5223, 0.3915, 0.4929, 0.3915, 0.4929, 0.2953, 0.5223, 0.2953, 0.5554, 0.7647, 0.5554, 0.7397, 0.5701, 0.7397, 0.5701, 0.7647, 0.4929, 0.3915, 0.5223, 0.3915, 0.5235, 0.3925, 0.4917, 0.3925, 0.7636, 0.0, 0.7636, 0.09812, 0.7624, 0.09716, 0.7624, 0.0009644, 0.4917, 0.3925, 0.4917, 0.2944, 0.4929, 0.2953, 0.4929, 0.3915, 0.4917, 0.2944, 0.5235, 0.2944, 0.5223, 0.2953, 0.4929, 0.2953, 0.7783, 0.09812, 0.7636, 0.09812, 0.7636, 0.0, 0.7783, 0.0, 0.9681, 0.4944, 0.9681, 0.4694, 0.9828, 0.4694, 0.9828, 0.4944, 0.8089, 0.2944, 0.7942, 0.2944, 0.7942, 0.1963, 0.8089, 0.1963, 0.4554, 0.2934, 0.426, 0.2934, 0.426, 0.1972, 0.4554, 0.1972, 0.9706, 0.2463, 0.9706, 0.2213, 0.9853, 0.2213, 0.9853, 0.2463, 0.426, 0.2934, 0.4554, 0.2934, 0.4566, 0.2944, 0.4248, 0.2944, 0.4566, 0.1963, 0.4566, 0.2944, 0.4554, 0.2934, 0.4554, 0.1972, 0.4248, 0.2944, 0.4248, 0.1963, 0.426, 0.1972, 0.426, 0.2934, 0.4248, 0.1963, 0.4566, 0.1963, 0.4554, 0.1972, 0.426, 0.1972, 0.8236, 0.1963, 0.8383, 0.1963, 0.8383, 0.2944, 0.8236, 0.2944, 0.9828, 0.3944, 0.9828, 0.3694, 0.9975, 0.3694, 0.9975, 0.3944, 0.8236, 0.5888, 0.8089, 0.5888, 0.8089, 0.4906, 0.8236, 0.4906, 0.6497, 0.1953, 0.6203, 0.1953, 0.6203, 0.09909, 0.6497, 0.09909, 0.9828, 0.4194, 0.9828, 0.3944, 0.9975, 0.3944, 0.9975, 0.4194, 0.6203, 0.1953, 0.6497, 0.1953, 0.6509, 0.1963, 0.6191, 0.1963, 0.6509, 0.09813, 0.6509, 0.1963, 0.6497, 0.1953, 0.6497, 0.09909, 0.6191, 0.1963, 0.6191, 0.09813, 0.6203, 0.09909, 0.6203, 0.1953, 0.6191, 0.09813, 0.6509, 0.09813, 0.6497, 0.09909, 0.6203, 0.09909, 0.8236, 0.2944, 0.8383, 0.2944, 0.8383, 0.3925, 0.8236, 0.3925, 0.5051, 0.7647, 0.4904, 0.7647, 0.4904, 0.7397, 0.5051, 0.7397, 0.8089, 0.4906, 0.8089, 0.3925, 0.8236, 0.3925, 0.8236, 0.4906, 0.6178, 0.0009644, 0.6178, 0.09716, 0.5884, 0.09716, 0.5884, 0.0009644, 0.5529, 0.7647, 0.5382, 0.7647, 0.5382, 0.7397, 0.5529, 0.7397, 0.5884, 0.0009644, 0.5872, 0.0, 0.6191, 0.0, 0.6178, 0.0009644, 0.7477, 0.2944, 0.7465, 0.2934, 0.7465, 0.1972, 0.7477, 0.1963, 0.5872, 0.0, 0.5884, 0.0009644, 0.5884, 0.09716, 0.5872, 0.09812, 0.5872, 0.09812, 0.5884, 0.09716, 0.6178, 0.09716, 0.6191, 0.09812, 0.7624, 0.1963, 0.7624, 0.2944, 0.7477, 0.2944, 0.7477, 0.1963, 0.9828, 0.6194, 0.9681, 0.6194, 0.9681, 0.5944, 0.9828, 0.5944, 0.7942, 0.5888, 0.7942, 0.4906, 0.8089, 0.4906, 0.8089, 0.5888, 0.4904, 0.1972, 0.4904, 0.2934, 0.461, 0.2934, 0.461, 0.1972, 0.6509, 0.7676, 0.6362, 0.7676, 0.6362, 0.7426, 0.6509, 0.7426, 0.461, 0.1972, 0.4598, 0.1963, 0.4917, 0.1963, 0.4904, 0.1972, 0.4917, 0.2944, 0.4904, 0.2934, 0.4904, 0.1972, 0.4917, 0.1963, 0.4598, 0.1963, 0.461, 0.1972, 0.461, 0.2934, 0.4598, 0.2944, 0.4598, 0.2944, 0.461, 0.2934, 0.4904, 0.2934, 0.4917, 0.2944, 0.8383, 0.3925, 0.8383, 0.4906, 0.8236, 0.4906, 0.8236, 0.3925, 0.9975, 0.4444, 0.9828, 0.4444, 0.9828, 0.4194, 0.9975, 0.4194, 0.8089, 0.2944, 0.8089, 0.1963, 0.8236, 0.1963, 0.8236, 0.2944, 0.6815, 0.1972, 0.6815, 0.2934, 0.6521, 0.2934, 0.6521, 0.1972, 0.9975, 0.3694, 0.9828, 0.3694, 0.9828, 0.3444, 0.9975, 0.3444, 0.6521, 0.1972, 0.6509, 0.1963, 0.6828, 0.1963, 0.6815, 0.1972, 0.6828, 0.2944, 0.6815, 0.2934, 0.6815, 0.1972, 0.6828, 0.1963, 0.6509, 0.1963, 0.6521, 0.1972, 0.6521, 0.2934, 0.6509, 0.2944, 0.6509, 0.2944, 0.6521, 0.2934, 0.6815, 0.2934, 0.6828, 0.2944, 0.8383, 0.4906, 0.8383, 0.5888, 0.8236, 0.5888, 0.8236, 0.4906, 0.9571, 0.7531, 0.9571, 0.7281, 0.9718, 0.7281, 0.9718, 0.7531, 0.6019, 0.7147, 0.5872, 0.7147, 0.5872, 0.6166, 0.6019, 0.6166, 0.4554, 0.1953, 0.426, 0.1953, 0.426, 0.09909, 0.4554, 0.09909, 0.9559, 0.2713, 0.9559, 0.2463, 0.9706, 0.2463, 0.9706, 0.2713, 0.426, 0.1953, 0.4554, 0.1953, 0.4566, 0.1963, 0.4248, 0.1963, 0.7465, 0.2944, 0.7465, 0.3925, 0.7452, 0.3915, 0.7452, 0.2953, 0.4248, 0.1963, 0.4248, 0.09813, 0.426, 0.09909, 0.426, 0.1953, 0.4248, 0.09813, 0.4566, 0.09813, 0.4554, 0.09909, 0.426, 0.09909, 0.7612, 0.3925, 0.7465, 0.3925, 0.7465, 0.2944, 0.7612, 0.2944, 0.9718, 0.175, 0.9718, 0.15, 0.9865, 0.15, 0.9865, 0.175, 0.4745, 0.7147, 0.4598, 0.7147, 0.4598, 0.6166, 0.4745, 0.6166, 0.4235, 0.2934, 0.3941, 0.2934, 0.3941, 0.1972, 0.4235, 0.1972, 0.9706, 0.2713, 0.9706, 0.2463, 0.9853, 0.2463, 0.9853, 0.2713, 0.3941, 0.2934, 0.4235, 0.2934, 0.4248, 0.2944, 0.3929, 0.2944, 0.4248, 0.1963, 0.4248, 0.2944, 0.4235, 0.2934, 0.4235, 0.1972, 0.3929, 0.2944, 0.3929, 0.1963, 0.3941, 0.1972, 0.3941, 0.2934, 0.3929, 0.1963, 0.4248, 0.1963, 0.4235, 0.1972, 0.3941, 0.1972, 0.8837, 0.09812, 0.8983, 0.09812, 0.8983, 0.1962, 0.8837, 0.1962, 0.9571, 0.7781, 0.9571, 0.7531, 0.9718, 0.7531, 0.9718, 0.7781, 0.5039, 0.7147, 0.4892, 0.7147, 0.4892, 0.6166, 0.5039, 0.6166, 0.6815, 0.4897, 0.6521, 0.4897, 0.6521, 0.3935, 0.6815, 0.3935, 0.9828, 0.4694, 0.9828, 0.4444, 0.9975, 0.4444, 0.9975, 0.4694, 0.6521, 0.4897, 0.6815, 0.4897, 0.6828, 0.4906, 0.6509, 0.4906, 0.6828, 0.3925, 0.6828, 0.4906, 0.6815, 0.4897, 0.6815, 0.3935, 0.6509, 0.4906, 0.6509, 0.3925, 0.6521, 0.3935, 0.6521, 0.4897, 0.6509, 0.3925, 0.6828, 0.3925, 0.6815, 0.3935, 0.6521, 0.3935, 0.8824, 0.4906, 0.8971, 0.4906, 0.8971, 0.5888, 0.8824, 0.5888, 0.6019, 0.7647, 0.5872, 0.7647, 0.5872, 0.7397, 0.6019, 0.7397, 0.6656, 0.7147, 0.6656, 0.6166, 0.6803, 0.6166, 0.6803, 0.7147, 0.5541, 0.2953, 0.5541, 0.3915, 0.5247, 0.3915, 0.5247, 0.2953, 0.9706, 0.704, 0.9559, 0.704, 0.9559, 0.679, 0.9706, 0.679, 0.5247, 0.2953, 0.5235, 0.2944, 0.5554, 0.2944, 0.5541, 0.2953, 0.7795, 0.5888, 0.7783, 0.5878, 0.7783, 0.4916, 0.7795, 0.4906, 0.5235, 0.2944, 0.5247, 0.2953, 0.5247, 0.3915, 0.5235, 0.3925, 0.5235, 0.3925, 0.5247, 0.3915, 0.5541, 0.3915, 0.5554, 0.3925, 0.7942, 0.4906, 0.7942, 0.5888, 0.7795, 0.5888, 0.7795, 0.4906, 0.9865, 0.7531, 0.9718, 0.7531, 0.9718, 0.7281, 0.9865, 0.7281, 0.6509, 0.7147, 0.6509, 0.6166, 0.6656, 0.6166, 0.6656, 0.7147, 0.4904, 0.0009645, 0.4904, 0.09716, 0.461, 0.09716, 0.461, 0.0009645, 0.6815, 0.7647, 0.6668, 0.7647, 0.6668, 0.7397, 0.6815, 0.7397, 0.461, 0.0009645, 0.4598, 2.384e-08, 0.4917, 0.0, 0.4904, 0.0009645, 0.4917, 0.09813, 0.4904, 0.09716, 0.4904, 0.0009645, 0.4917, 0.0, 0.4598, 2.384e-08, 0.461, 0.0009645, 0.461, 0.09716, 0.4598, 0.09813, 0.4598, 0.09813, 0.461, 0.09716, 0.4904, 0.09716, 0.4917, 0.09813, 0.8971, 0.3925, 0.8971, 0.4906, 0.8824, 0.4906, 0.8824, 0.3925, 0.9865, 0.7781, 0.9718, 0.7781, 0.9718, 0.7531, 0.9865, 0.7531, 0.5701, 0.7147, 0.5701, 0.6166, 0.5847, 0.6166, 0.5847, 0.7147, 0.7134, 0.2953, 0.7134, 0.3915, 0.684, 0.3915, 0.684, 0.2953, 0.9975, 0.3444, 0.9828, 0.3444, 0.9828, 0.3194, 0.9975, 0.3194, 0.684, 0.2953, 0.6828, 0.2944, 0.7146, 0.2944, 0.7134, 0.2953, 0.7146, 0.3925, 0.7134, 0.3915, 0.7134, 0.2953, 0.7146, 0.2944, 0.6828, 0.2944, 0.684, 0.2953, 0.684, 0.3915, 0.6828, 0.3925, 0.6828, 0.3925, 0.684, 0.3915, 0.7134, 0.3915, 0.7146, 0.3925, 0.8837, 0.09812, 0.8837, 0.1962, 0.869, 0.1962, 0.869, 0.09812, 0.5247, 0.7397, 0.5247, 0.7147, 0.5394, 0.7147, 0.5394, 0.7397, 0.869, 0.1962, 0.8543, 0.1962, 0.8543, 0.09812, 0.869, 0.09812, 0.7146, 0.2953, 0.744, 0.2953, 0.744, 0.3915, 0.7146, 0.3915, 0.5076, 0.7397, 0.5076, 0.7147, 0.5223, 0.7147, 0.5223, 0.7397, 0.5235, 0.7157, 0.5235, 0.7388, 0.5223, 0.7397, 0.5223, 0.7147, 0.7795, 0.09812, 0.7795, 0.1962, 0.7783, 0.1953, 0.7783, 0.09909, 0.7452, 0.2944, 0.7452, 0.3925, 0.744, 0.3915, 0.744, 0.2953, 0.5247, 0.7147, 0.5247, 0.7397, 0.5235, 0.7388, 0.5235, 0.7157, 0.7942, 0.1962, 0.7795, 0.1962, 0.7795, 0.09812, 0.7942, 0.09812, 0.9534, 0.5694, 0.9534, 0.5444, 0.9681, 0.5444, 0.9681, 0.5694, 0.853, 0.2944, 0.8383, 0.2944, 0.8383, 0.1963, 0.853, 0.1963, 0.4554, 0.3915, 0.426, 0.3915, 0.426, 0.2953, 0.4554, 0.2953, 0.5554, 0.7397, 0.5554, 0.7147, 0.5701, 0.7147, 0.5701, 0.7397, 0.5713, 0.7157, 0.5713, 0.7388, 0.5701, 0.7397, 0.5701, 0.7147, 0.4566, 0.2944, 0.4566, 0.3925, 0.4554, 0.3915, 0.4554, 0.2953, 0.4248, 0.3925, 0.4248, 0.2944, 0.426, 0.2953, 0.426, 0.3915, 0.9534, 0.5444, 0.9534, 0.5694, 0.9522, 0.5684, 0.9522, 0.5453, 0.3929, 0.5888, 0.4076, 0.5888, 0.4076, 0.6869, 0.3929, 0.6869, 0.4419, 0.7609, 0.4419, 0.7359, 0.4566, 0.7359, 0.4566, 0.7609, 0.6362, 0.6657, 0.6215, 0.6657, 0.6215, 0.5675, 0.6362, 0.5675, 0.7134, 0.2934, 0.684, 0.2934, 0.684, 0.1972, 0.7134, 0.1972, 0.8873, 0.7609, 0.8873, 0.7359, 0.902, 0.7359, 0.902, 0.7609, 0.9033, 0.7369, 0.9033, 0.76, 0.902, 0.7609, 0.902, 0.7359, 0.7146, 0.1963, 0.7146, 0.2944, 0.7134, 0.2934, 0.7134, 0.1972, 0.6828, 0.2944, 0.6828, 0.1963, 0.684, 0.1972, 0.684, 0.2934, 0.4419, 0.7359, 0.4419, 0.7609, 0.4407, 0.76, 0.4407, 0.7369, 0.4076, 0.5888, 0.4223, 0.5888, 0.4223, 0.6869, 0.4076, 0.6869, 0.5063, 0.7397, 0.4917, 0.7397, 0.4917, 0.7147, 0.5063, 0.7147, 0.8053, 0.6869, 0.8053, 0.5888, 0.8199, 0.5888, 0.8199, 0.6869, 0.7146, 0.4897, 0.7146, 0.3935, 0.744, 0.3935, 0.744, 0.4897, 0.5554, 0.7397, 0.5407, 0.7397, 0.5407, 0.7147, 0.5554, 0.7147, 0.5394, 0.7157, 0.5407, 0.7147, 0.5407, 0.7397, 0.5394, 0.7388, 0.7636, 0.1962, 0.7624, 0.1953, 0.7624, 0.09909, 0.7636, 0.09812, 0.7452, 0.4906, 0.744, 0.4897, 0.744, 0.3935, 0.7452, 0.3925, 0.5063, 0.7147, 0.5076, 0.7157, 0.5076, 0.7388, 0.5063, 0.7397, 0.7783, 0.09812, 0.7783, 0.1962, 0.7636, 0.1962, 0.7636, 0.09812, 0.9669, 0.3694, 0.9522, 0.3694, 0.9522, 0.3444, 0.9669, 0.3444, 0.8236, 0.6869, 0.8236, 0.5888, 0.8383, 0.5888, 0.8383, 0.6869, 0.4235, 0.2953, 0.4235, 0.3915, 0.3941, 0.3915, 0.3941, 0.2953, 0.9571, 0.7531, 0.9424, 0.7531, 0.9424, 0.7281, 0.9571, 0.7281, 0.9412, 0.729, 0.9424, 0.7281, 0.9424, 0.7531, 0.9412, 0.7521, 0.4248, 0.3925, 0.4235, 0.3915, 0.4235, 0.2953, 0.4248, 0.2944, 0.3929, 0.2944, 0.3941, 0.2953, 0.3941, 0.3915, 0.3929, 0.3925, 0.9669, 0.3444, 0.9681, 0.3453, 0.9681, 0.3684, 0.9669, 0.3694, 0.6509, 0.5675, 0.6509, 0.6657, 0.6362, 0.6657, 0.6362, 0.5675, 0.7856, 0.7609, 0.7709, 0.7609, 0.7709, 0.7359, 0.7856, 0.7359, 0.8383, 0.6869, 0.8383, 0.5888, 0.853, 0.5888, 0.853, 0.6869, 0.4235, 0.3935, 0.4235, 0.4897, 0.3941, 0.4897, 0.3941, 0.3935, 0.8873, 0.7609, 0.8726, 0.7609, 0.8726, 0.7359, 0.8873, 0.7359, 0.8714, 0.7369, 0.8726, 0.7359, 0.8726, 0.7609, 0.8714, 0.76, 0.4248, 0.4906, 0.4235, 0.4897, 0.4235, 0.3935, 0.4248, 0.3925, 0.3929, 0.3925, 0.3941, 0.3935, 0.3941, 0.4897, 0.3929, 0.4906, 0.7856, 0.7359, 0.7869, 0.7369, 0.7869, 0.76, 0.7856, 0.7609, 0.8677, 0.5888, 0.8677, 0.6869, 0.853, 0.6869, 0.853, 0.5888, 0.9571, 0.175, 0.9571, 0.15, 0.9718, 0.15, 0.9718, 0.175, 0.9118, 0.5888, 0.8971, 0.5888, 0.8971, 0.4906, 0.9118, 0.4906, 0.684, 0.09909, 0.7134, 0.09909, 0.7134, 0.1953, 0.684, 0.1953, 0.4088, 0.7609, 0.4088, 0.7359, 0.4235, 0.7359, 0.4235, 0.7609, 0.4248, 0.7369, 0.4248, 0.76, 0.4235, 0.7609, 0.4235, 0.7359, 0.7624, 0.2944, 0.7624, 0.3925, 0.7612, 0.3915, 0.7612, 0.2953, 0.7146, 0.09813, 0.7146, 0.1962, 0.7134, 0.1953, 0.7134, 0.09909, 0.7146, 0.1962, 0.6828, 0.1962, 0.684, 0.1953, 0.7134, 0.1953, 0.7771, 0.3925, 0.7624, 0.3925, 0.7624, 0.2944, 0.7771, 0.2944, 0.6975, 0.7619, 0.6975, 0.7369, 0.7122, 0.7369, 0.7122, 0.7619, 0.9118, 0.4906, 0.8971, 0.4906, 0.8971, 0.3925, 0.9118, 0.3925, 0.4554, 0.4897, 0.426, 0.4897, 0.426, 0.3935, 0.4554, 0.3935, 0.5713, 0.7397, 0.5713, 0.7147, 0.586, 0.7147, 0.586, 0.7397, 0.5872, 0.7157, 0.5872, 0.7388, 0.586, 0.7397, 0.586, 0.7147, 0.4566, 0.3925, 0.4566, 0.4906, 0.4554, 0.4897, 0.4554, 0.3935, 0.4248, 0.4906, 0.4248, 0.3925, 0.426, 0.3935, 0.426, 0.4897, 0.4248, 0.3925, 0.4566, 0.3925, 0.4554, 0.3935, 0.426, 0.3935, 0.8971, 0.5888, 0.9118, 0.5888, 0.9118, 0.6869, 0.8971, 0.6869, 0.9828, 0.5194, 0.9828, 0.4944, 0.9975, 0.4944, 0.9975, 0.5194, 0.9265, 0.2944, 0.9118, 0.2944, 0.9118, 0.1963, 0.9265, 0.1963, 0.6497, 0.2934, 0.6203, 0.2934, 0.6203, 0.1972, 0.6497, 0.1972, 0.9681, 0.3194, 0.9681, 0.3444, 0.9534, 0.3444, 0.9534, 0.3194, 0.9522, 0.3434, 0.9522, 0.3203, 0.9534, 0.3194, 0.9534, 0.3444, 0.6509, 0.1963, 0.6509, 0.2944, 0.6497, 0.2934, 0.6497, 0.1972, 0.6191, 0.2944, 0.6191, 0.1963, 0.6203, 0.1972, 0.6203, 0.2934, 0.6191, 0.1963, 0.6509, 0.1963, 0.6497, 0.1972, 0.6203, 0.1972, 0.9118, 0.3925, 0.9265, 0.3925, 0.9265, 0.4906, 0.9118, 0.4906, 0.4745, 0.7647, 0.4598, 0.7647, 0.4598, 0.7397, 0.4745, 0.7397, 0.8983, 0.09812, 0.8983, 0.0, 0.913, 0.0, 0.913, 0.09812, 0.5541, 0.09909, 0.5541, 0.1953, 0.5247, 0.1953, 0.5247, 0.09909, 0.9681, 0.6694, 0.9534, 0.6694, 0.9534, 0.6444, 0.9681, 0.6444, 0.9522, 0.6453, 0.9534, 0.6444, 0.9534, 0.6694, 0.9522, 0.6684, 0.7955, 0.09812, 0.7942, 0.09716, 0.7942, 0.0009644, 0.7955, 0.0, 0.5235, 0.09813, 0.5247, 0.09909, 0.5247, 0.1953, 0.5235, 0.1962, 0.5235, 0.1962, 0.5247, 0.1953, 0.5541, 0.1953, 0.5554, 0.1962, 0.8102, 0.0, 0.8102, 0.09812, 0.7955, 0.09812, 0.7955, 0.0, 0.9718, 0.15, 0.9571, 0.15, 0.9571, 0.125, 0.9718, 0.125, 0.8983, 0.1962, 0.8983, 0.09812, 0.913, 0.09812, 0.913, 0.1962, 0.6178, 0.3935, 0.6178, 0.4897, 0.5884, 0.4897, 0.5884, 0.3935, 0.6668, 0.7397, 0.6521, 0.7397, 0.6521, 0.7147, 0.6668, 0.7147, 0.6509, 0.7157, 0.6521, 0.7147, 0.6521, 0.7397, 0.6509, 0.7388, 0.6191, 0.4906, 0.6178, 0.4897, 0.6178, 0.3935, 0.6191, 0.3925, 0.5872, 0.3925, 0.5884, 0.3935, 0.5884, 0.4897, 0.5872, 0.4906, 0.5872, 0.4906, 0.5884, 0.4897, 0.6178, 0.4897, 0.6191, 0.4906, 0.9265, 0.4906, 0.9265, 0.5888, 0.9118, 0.5888, 0.9118, 0.4906, 0.9975, 0.4944, 0.9828, 0.4944, 0.9828, 0.4694, 0.9975, 0.4694, 0.9118, 0.3925, 0.9118, 0.2944, 0.9265, 0.2944, 0.9265, 0.3925, 0.7452, 0.09909, 0.7452, 0.1953, 0.7158, 0.1953, 0.7158, 0.09909, 0.9681, 0.6194, 0.9534, 0.6194, 0.9534, 0.5944, 0.9681, 0.5944, 0.9522, 0.5953, 0.9534, 0.5944, 0.9534, 0.6194, 0.9522, 0.6184, 0.7465, 0.1962, 0.7452, 0.1953, 0.7452, 0.09909, 0.7465, 0.09813, 0.7146, 0.09813, 0.7158, 0.09909, 0.7158, 0.1953, 0.7146, 0.1962, 0.7146, 0.1962, 0.7158, 0.1953, 0.7452, 0.1953, 0.7465, 0.1962, 0.9265, 0.5888, 0.9265, 0.6869, 0.9118, 0.6869, 0.9118, 0.5888, 0.8567, 0.7609, 0.8567, 0.7359, 0.8714, 0.7359, 0.8714, 0.7609, 0.7612, 0.6869, 0.7465, 0.6869, 0.7465, 0.5888, 0.7612, 0.5888, 0.3929, 0.4916, 0.4223, 0.4916, 0.4223, 0.5878, 0.3929, 0.5878, 0.9033, 0.7609, 0.9033, 0.7359, 0.918, 0.7359, 0.918, 0.7609, 0.9192, 0.7369, 0.9192, 0.76, 0.918, 0.7609, 0.918, 0.7359, 0.7942, 0.2944, 0.7942, 0.3925, 0.793, 0.3915, 0.793, 0.2953, 0.4235, 0.4906, 0.4235, 0.5888, 0.4223, 0.5878, 0.4223, 0.4916, 0.8567, 0.7359, 0.8567, 0.7609, 0.8555, 0.76, 0.8555, 0.7369, 0.8089, 0.3925, 0.7942, 0.3925, 0.7942, 0.2944, 0.8089, 0.2944, 0.7562, 0.7609, 0.7562, 0.7359, 0.7709, 0.7359, 0.7709, 0.7609, 0.7415, 0.6869, 0.7269, 0.6869, 0.7269, 0.5888, 0.7415, 0.5888, 0.6178, 0.3915, 0.5884, 0.3915, 0.5884, 0.2953, 0.6178, 0.2953, 0.9522, 0.4694, 0.9522, 0.4444, 0.9669, 0.4444, 0.9669, 0.4694, 0.9681, 0.4453, 0.9681, 0.4684, 0.9669, 0.4694, 0.9669, 0.4444, 0.6191, 0.2944, 0.6191, 0.3925, 0.6178, 0.3915, 0.6178, 0.2953, 0.5872, 0.3925, 0.5872, 0.2944, 0.5884, 0.2953, 0.5884, 0.3915, 0.7562, 0.7359, 0.7562, 0.7609, 0.755, 0.76, 0.755, 0.7369, 0.7906, 0.5888, 0.8053, 0.5888, 0.8053, 0.6869, 0.7906, 0.6869, 0.9534, 0.4944, 0.9534, 0.4694, 0.9681, 0.4694, 0.9681, 0.4944, 0.7269, 0.6869, 0.7122, 0.6869, 0.7122, 0.5888, 0.7269, 0.5888, 0.6178, 0.1953, 0.5884, 0.1953, 0.5884, 0.09909, 0.6178, 0.09909, 0.9522, 0.3194, 0.9522, 0.2944, 0.9669, 0.2944, 0.9669, 0.3194, 0.9681, 0.2953, 0.9681, 0.3184, 0.9669, 0.3194, 0.9669, 0.2944, 0.6191, 0.09813, 0.6191, 0.1962, 0.6178, 0.1953, 0.6178, 0.09909, 0.5872, 0.1962, 0.5872, 0.09813, 0.5884, 0.09909, 0.5884, 0.1953, 0.9534, 0.4694, 0.9534, 0.4944, 0.9522, 0.4934, 0.9522, 0.4703, 0.7759, 0.5888, 0.7906, 0.5888, 0.7906, 0.6869, 0.7759, 0.6869, 0.8543, 0.7609, 0.8396, 0.7609, 0.8396, 0.7359, 0.8543, 0.7359, 0.6975, 0.6869, 0.6975, 0.5888, 0.7122, 0.5888, 0.7122, 0.6869, 0.4554, 0.4916, 0.4554, 0.5878, 0.426, 0.5878, 0.426, 0.4916, 0.9192, 0.7359, 0.9339, 0.7359, 0.9339, 0.7609, 0.9192, 0.7609, 0.9351, 0.76, 0.9339, 0.7609, 0.9339, 0.7359, 0.9351, 0.7369, 0.7783, 0.3925, 0.7771, 0.3915, 0.7771, 0.2953, 0.7783, 0.2944, 0.4248, 0.4906, 0.426, 0.4916, 0.426, 0.5878, 0.4248, 0.5887, 0.8543, 0.7359, 0.8555, 0.7369, 0.8555, 0.76, 0.8543, 0.7609, 0.793, 0.2944, 0.793, 0.3925, 0.7783, 0.3925, 0.7783, 0.2944, 0.7428, 0.7609, 0.7281, 0.7609, 0.7281, 0.7359, 0.7428, 0.7359, 0.6828, 0.6869, 0.6828, 0.5888, 0.6975, 0.5888, 0.6975, 0.6869, 0.586, 0.2953, 0.586, 0.3915, 0.5566, 0.3915, 0.5566, 0.2953, 0.9681, 0.5444, 0.9534, 0.5444, 0.9534, 0.5194, 0.9681, 0.5194, 0.9522, 0.5203, 0.9534, 0.5194, 0.9534, 0.5444, 0.9522, 0.5434, 0.5872, 0.3925, 0.586, 0.3915, 0.586, 0.2953, 0.5872, 0.2944, 0.5554, 0.2944, 0.5566, 0.2953, 0.5566, 0.3915, 0.5554, 0.3925, 0.7428, 0.7359, 0.744, 0.7369, 0.744, 0.76, 0.7428, 0.7609, 0.7759, 0.5888, 0.7759, 0.6869, 0.7612, 0.6869, 0.7612, 0.5888, 0.4076, 0.7609, 0.3929, 0.7609, 0.3929, 0.7359, 0.4076, 0.7359, 0.4395, 0.6869, 0.4395, 0.5887, 0.4542, 0.5887, 0.4542, 0.6869, 0.7134, 0.3935, 0.7134, 0.4897, 0.684, 0.4897, 0.684, 0.3935, 0.6828, 0.7397, 0.6681, 0.7397, 0.6681, 0.7147, 0.6828, 0.7147, 0.6668, 0.7157, 0.6681, 0.7147, 0.6681, 0.7397, 0.6668, 0.7388, 0.7146, 0.4906, 0.7134, 0.4897, 0.7134, 0.3935, 0.7146, 0.3925, 0.6828, 0.3925, 0.684, 0.3935, 0.684, 0.4897, 0.6828, 0.4906, 0.4076, 0.7359, 0.4088, 0.7369, 0.4088, 0.76, 0.4076, 0.7609, 0.4395, 0.5887, 0.4395, 0.6869, 0.4248, 0.6869, 0.4248, 0.5887, 0.9828, 0.5694, 0.9828, 0.5444, 0.9975, 0.5444, 0.9975, 0.5694, 0.9412, 0.4906, 0.9265, 0.4906, 0.9265, 0.3925, 0.9412, 0.3925, 0.684, 0.0009644, 0.7134, 0.0009644, 0.7134, 0.09716, 0.684, 0.09716, 0.8028, 0.7609, 0.8028, 0.7359, 0.8175, 0.7359, 0.8175, 0.7609, 0.8187, 0.7369, 0.8187, 0.76, 0.8175, 0.7609, 0.8175, 0.7359, 0.7624, 0.3925, 0.7624, 0.4906, 0.7612, 0.4897, 0.7612, 0.3935, 0.7146, 0.0, 0.7146, 0.09812, 0.7134, 0.09716, 0.7134, 0.0009644, 0.7146, 0.09812, 0.6828, 0.09812, 0.684, 0.09716, 0.7134, 0.09716, 0.7771, 0.4906, 0.7624, 0.4906, 0.7624, 0.3925, 0.7771, 0.3925, 0.9828, 0.5944, 0.9828, 0.5694, 0.9975, 0.5694, 0.9975, 0.5944, 0.9412, 0.3925, 0.9265, 0.3925, 0.9265, 0.2944, 0.9412, 0.2944, 0.6815, 0.3915, 0.6521, 0.3915, 0.6521, 0.2953, 0.6815, 0.2953, 0.5872, 0.7397, 0.5872, 0.7147, 0.6019, 0.7147, 0.6019, 0.7397, 0.6031, 0.7157, 0.6031, 0.7387, 0.6019, 0.7397, 0.6019, 0.7147, 0.6828, 0.2944, 0.6828, 0.3925, 0.6815, 0.3915, 0.6815, 0.2953, 0.6509, 0.3925, 0.6509, 0.2944, 0.6521, 0.2953, 0.6521, 0.3915, 0.6509, 0.2944, 0.6828, 0.2944, 0.6815, 0.2953, 0.6521, 0.2953, 0.9265, 0.1963, 0.9412, 0.1963, 0.9412, 0.2944, 0.9265, 0.2944, 0.9681, 0.3444, 0.9681, 0.3194, 0.9828, 0.3194, 0.9828, 0.3444, 0.9412, 0.5888, 0.9265, 0.5888, 0.9265, 0.4906, 0.9412, 0.4906, 0.6497, 0.09716, 0.6203, 0.09716, 0.6203, 0.0009645, 0.6497, 0.0009645, 0.4917, 0.7147, 0.4917, 0.7397, 0.477, 0.7397, 0.477, 0.7147, 0.4757, 0.7388, 0.4757, 0.7157, 0.477, 0.7147, 0.477, 0.7397, 0.6509, 0.0, 0.6509, 0.09812, 0.6497, 0.09716, 0.6497, 0.0009645, 0.6191, 0.09812, 0.6191, 0.0, 0.6203, 0.0009645, 0.6203, 0.09716, 0.6191, 0.0, 0.6509, 0.0, 0.6497, 0.0009645, 0.6203, 0.0009645, 0.913, 0.09812, 0.9277, 0.09812, 0.9277, 0.1962, 0.913, 0.1962, 0.9975, 0.6194, 0.9828, 0.6194, 0.9828, 0.5944, 0.9975, 0.5944, 0.9265, 0.6869, 0.9265, 0.5888, 0.9412, 0.5888, 0.9412, 0.6869, 0.5541, 0.3935, 0.5541, 0.4897, 0.5247, 0.4897, 0.5247, 0.3935, 0.8396, 0.7609, 0.8249, 0.7609, 0.8249, 0.7359, 0.8396, 0.7359, 0.8236, 0.7369, 0.8249, 0.7359, 0.8249, 0.7609, 0.8236, 0.76, 0.7955, 0.1962, 0.7942, 0.1953, 0.7942, 0.09909, 0.7955, 0.09812, 0.5235, 0.3925, 0.5247, 0.3935, 0.5247, 0.4897, 0.5235, 0.4906, 0.5235, 0.4906, 0.5247, 0.4897, 0.5541, 0.4897, 0.5554, 0.4906, 0.8102, 0.09812, 0.8102, 0.1962, 0.7955, 0.1962, 0.7955, 0.09812, 0.9975, 0.5444, 0.9828, 0.5444, 0.9828, 0.5194, 0.9975, 0.5194, 0.9277, 0.09812, 0.9277, 0.0, 0.9424, 0.0, 0.9424, 0.09812, 0.5541, 0.0009644, 0.5541, 0.09716, 0.5247, 0.09716, 0.5247, 0.0009644, 0.4757, 0.7397, 0.461, 0.7397, 0.461, 0.7147, 0.4757, 0.7147, 0.4598, 0.7157, 0.461, 0.7147, 0.461, 0.7397, 0.4598, 0.7388, 0.5554, 0.09812, 0.5541, 0.09716, 0.5541, 0.0009644, 0.5554, 0.0, 0.5235, 0.0, 0.5247, 0.0009644, 0.5247, 0.09716, 0.5235, 0.09812, 0.5235, 0.09812, 0.5247, 0.09716, 0.5541, 0.09716, 0.5554, 0.09812, 0.9277, 0.0, 0.9277, 0.09812, 0.913, 0.09812, 0.913, 0.0, 0.9828, 0.4194, 0.9681, 0.4194, 0.9681, 0.3944, 0.9828, 0.3944, 0.9277, 0.1962, 0.9277, 0.09812, 0.9424, 0.09812, 0.9424, 0.1962, 0.6497, 0.3935, 0.6497, 0.4897, 0.6203, 0.4897, 0.6203, 0.3935, 0.6191, 0.7397, 0.6044, 0.7397, 0.6044, 0.7147, 0.6191, 0.7147, 0.6031, 0.7157, 0.6044, 0.7147, 0.6044, 0.7397, 0.6031, 0.7387, 0.6509, 0.4906, 0.6497, 0.4897, 0.6497, 0.3935, 0.6509, 0.3925, 0.6191, 0.3925, 0.6203, 0.3935, 0.6203, 0.4897, 0.6191, 0.4906, 0.6191, 0.4906, 0.6203, 0.4897, 0.6497, 0.4897, 0.6509, 0.4906, 0.9559, 0.1963, 0.9559, 0.2944, 0.9412, 0.2944, 0.9412, 0.1963, 0.9681, 0.4444, 0.9681, 0.4194, 0.9828, 0.4194, 0.9828, 0.4444, 0.8677, 0.4906, 0.853, 0.4906, 0.853, 0.3925, 0.8677, 0.3925, 0.5223, 0.2934, 0.4929, 0.2934, 0.4929, 0.1972, 0.5223, 0.1972, 0.9853, 0.2712, 0.9853, 0.2463, 1.0, 0.2463, 1.0, 0.2712, 0.4929, 0.2934, 0.5223, 0.2934, 0.5235, 0.2944, 0.4917, 0.2944, 0.7942, 0.3925, 0.7942, 0.4906, 0.793, 0.4897, 0.793, 0.3935, 0.4917, 0.2944, 0.4917, 0.1963, 0.4929, 0.1972, 0.4929, 0.2934, 0.4917, 0.1963, 0.5235, 0.1963, 0.5223, 0.1972, 0.4929, 0.1972, 0.8089, 0.4906, 0.7942, 0.4906, 0.7942, 0.3925, 0.8089, 0.3925, 0.9571, 0.125, 0.9571, 0.1, 0.9718, 0.1, 0.9718, 0.125, 0.8677, 0.3925, 0.853, 0.3925, 0.853, 0.2944, 0.8677, 0.2944, 0.4904, 0.4897, 0.461, 0.4897, 0.461, 0.3935, 0.4904, 0.3935, 0.9828, 0.6694, 0.9828, 0.6444, 0.9975, 0.6444, 0.9975, 0.6694, 0.461, 0.4897, 0.4904, 0.4897, 0.4917, 0.4906, 0.4598, 0.4906, 0.4917, 0.3925, 0.4917, 0.4906, 0.4904, 0.4897, 0.4904, 0.3935, 0.4598, 0.4906, 0.4598, 0.3925, 0.461, 0.3935, 0.461, 0.4897, 0.4598, 0.3925, 0.4917, 0.3925, 0.4904, 0.3935, 0.461, 0.3935, 0.8543, 0.0, 0.869, 0.0, 0.869, 0.09812, 0.8543, 0.09812, 0.9571, 0.1, 0.9571, 0.075, 0.9718, 0.075, 0.9718, 0.1, 0.8677, 0.2944, 0.853, 0.2944, 0.853, 0.1963, 0.8677, 0.1963, 0.5223, 0.4897, 0.4929, 0.4897, 0.4929, 0.3935, 0.5223, 0.3935, 0.9681, 0.5694, 0.9681, 0.5444, 0.9828, 0.5444, 0.9828, 0.5694, 0.4929, 0.4897, 0.5223, 0.4897, 0.5235, 0.4906, 0.4917, 0.4906, 0.5235, 0.3925, 0.5235, 0.4906, 0.5223, 0.4897, 0.5223, 0.3935, 0.4917, 0.4906, 0.4917, 0.3925, 0.4929, 0.3935, 0.4929, 0.4897, 0.4917, 0.3925, 0.5235, 0.3925, 0.5223, 0.3935, 0.4929, 0.3935, 0.853, 0.4906, 0.8677, 0.4906, 0.8677, 0.5888, 0.853, 0.5888, 0.9865, 0.075, 0.9718, 0.075, 0.9718, 0.05, 0.9865, 0.05, 0.8396, 0.1962, 0.8396, 0.09812, 0.8543, 0.09812, 0.8543, 0.1962, 0.586, 0.3935, 0.586, 0.4897, 0.5566, 0.4897, 0.5566, 0.3935, 1.0, 0.2462, 0.9853, 0.2462, 0.9853, 0.2213, 1.0, 0.2213, 0.5566, 0.3935, 0.5554, 0.3925, 0.5872, 0.3925, 0.586, 0.3935, 0.7636, 0.2944, 0.7624, 0.2934, 0.7624, 0.1972, 0.7636, 0.1963, 0.5554, 0.3925, 0.5566, 0.3935, 0.5566, 0.4897, 0.5554, 0.4906, 0.5554, 0.4906, 0.5566, 0.4897, 0.586, 0.4897, 0.5872, 0.4906, 0.7783, 0.1963, 0.7783, 0.2944, 0.7636, 0.2944, 0.7636, 0.1963, 0.9718, 0.075, 0.9571, 0.075, 0.9571, 0.05, 0.9718, 0.05, 0.8396, 0.09812, 0.8396, 0.0, 0.8543, 0.0, 0.8543, 0.09812, 0.5541, 0.1972, 0.5541, 0.2934, 0.5247, 0.2934, 0.5247, 0.1972, 0.9975, 0.6444, 0.9828, 0.6444, 0.9828, 0.6194, 0.9975, 0.6194, 0.5247, 0.1972, 0.5235, 0.1963, 0.5554, 0.1963, 0.5541, 0.1972, 0.5554, 0.2944, 0.5541, 0.2934, 0.5541, 0.1972, 0.5554, 0.1963, 0.5235, 0.1963, 0.5247, 0.1972, 0.5247, 0.2934, 0.5235, 0.2944, 0.5235, 0.2944, 0.5247, 0.2934, 0.5541, 0.2934, 0.5554, 0.2944, 0.853, 0.3925, 0.853, 0.4906, 0.8383, 0.4906, 0.8383, 0.3925, 0.9718, 0.05, 0.9571, 0.05, 0.9571, 0.025, 0.9718, 0.025, 0.8383, 0.5888, 0.8383, 0.4906, 0.853, 0.4906, 0.853, 0.5888, 0.7452, 0.1972, 0.7452, 0.2934, 0.7158, 0.2934, 0.7158, 0.1972, 0.6362, 0.7676, 0.6215, 0.7676, 0.6215, 0.7426, 0.6362, 0.7426, 0.7158, 0.1972, 0.7146, 0.1963, 0.7465, 0.1963, 0.7452, 0.1972, 0.7465, 0.2944, 0.7452, 0.2934, 0.7452, 0.1972, 0.7465, 0.1963, 0.7146, 0.1963, 0.7158, 0.1972, 0.7158, 0.2934, 0.7146, 0.2944, 0.7146, 0.2944, 0.7158, 0.2934, 0.7452, 0.2934, 0.7465, 0.2944, 0.853, 0.2944, 0.853, 0.3925, 0.8383, 0.3925, 0.8383, 0.2944, 0.9853, 0.2212, 0.9853, 0.1963, 1.0, 0.1963, 1.0, 0.2212, 0.8677, 0.7359, 0.853, 0.7359, 0.853, 0.6869, 0.8677, 0.6869, 0.7771, 0.5397, 0.7477, 0.5397, 0.7477, 0.4916, 0.7771, 0.4916, 0.7146, 0.5397, 0.7134, 0.5387, 0.7134, 0.4906, 0.7146, 0.4906, 0.7465, 0.5397, 0.7465, 0.4906, 0.7477, 0.4916, 0.7477, 0.5397, 0.7465, 0.4906, 0.7783, 0.4906, 0.7771, 0.4916, 0.7477, 0.4916, 0.4088, 0.7359, 0.3941, 0.7359, 0.3941, 0.6869, 0.4088, 0.6869, 0.9571, 0.025, 0.9571, 0.0, 0.9718, 0.0, 0.9718, 0.025, 0.853, 0.7359, 0.8383, 0.7359, 0.8383, 0.6869, 0.853, 0.6869, 0.7134, 0.5888, 0.684, 0.5888, 0.684, 0.5407, 0.7134, 0.5407, 0.6828, 0.5888, 0.6828, 0.5397, 0.684, 0.5407, 0.684, 0.5888, 0.6828, 0.5397, 0.7146, 0.5397, 0.7134, 0.5407, 0.684, 0.5407, 0.7562, 0.6869, 0.7709, 0.6869, 0.7709, 0.7359, 0.7562, 0.7359, 0.9559, 0.2463, 0.9559, 0.2213, 0.9706, 0.2213, 0.9706, 0.2463, 0.7856, 0.7359, 0.7709, 0.7359, 0.7709, 0.6869, 0.7856, 0.6869, 0.7452, 0.5397, 0.7158, 0.5397, 0.7158, 0.4916, 0.7452, 0.4916, 0.5235, 0.6166, 0.5223, 0.6156, 0.5223, 0.5675, 0.5235, 0.5675, 0.7146, 0.5397, 0.7146, 0.4906, 0.7158, 0.4916, 0.7158, 0.5397, 0.7146, 0.4906, 0.7465, 0.4906, 0.7452, 0.4916, 0.7158, 0.4916, 0.8236, 0.6869, 0.8383, 0.6869, 0.8383, 0.7359, 0.8236, 0.7359, 1.0, 0.704, 0.9853, 0.704, 0.9853, 0.679, 1.0, 0.679, 0.8677, 0.7359, 0.8677, 0.6869, 0.8824, 0.6869, 0.8824, 0.7359, 0.7452, 0.5397, 0.7452, 0.5878, 0.7158, 0.5878, 0.7158, 0.5397, 0.7146, 0.5397, 0.7158, 0.5397, 0.7158, 0.5878, 0.7146, 0.5888, 0.7146, 0.5888, 0.7158, 0.5878, 0.7452, 0.5878, 0.7465, 0.5888, 0.4248, 0.6869, 0.4248, 0.7359, 0.4101, 0.7359, 0.4101, 0.6869, 0.6975, 0.7619, 0.6828, 0.7619, 0.6828, 0.7369, 0.6975, 0.7369, 0.7906, 0.7359, 0.7906, 0.6869, 0.8053, 0.6869, 0.8053, 0.7359, 0.7134, 0.4906, 0.7134, 0.5387, 0.684, 0.5387, 0.684, 0.4906, 0.6828, 0.4906, 0.684, 0.4906, 0.684, 0.5387, 0.6828, 0.5397, 0.6828, 0.5397, 0.684, 0.5387, 0.7134, 0.5387, 0.7146, 0.5397, 0.9118, 0.6869, 0.9118, 0.7359, 0.8971, 0.7359, 0.8971, 0.6869, 0.9706, 0.2213, 0.9559, 0.2213, 0.9559, 0.1963, 0.9706, 0.1963, 0.8053, 0.7359, 0.8053, 0.6869, 0.8199, 0.6869, 0.8199, 0.7359, 0.5223, 0.5675, 0.5223, 0.6156, 0.4929, 0.6156, 0.4929, 0.5675, 0.4917, 0.5675, 0.4929, 0.5675, 0.4929, 0.6156, 0.4917, 0.6166, 0.4917, 0.6166, 0.4929, 0.6156, 0.5223, 0.6156, 0.5235, 0.6166, 0.8971, 0.6869, 0.8971, 0.7359, 0.8824, 0.7359, 0.8824, 0.6869, 0.9412, 0.679, 0.9559, 0.679, 0.9559, 0.7281, 0.9412, 0.7281, 0.5235, 0.6166, 0.5235, 0.5675, 0.5247, 0.5675, 0.5247, 0.6156, 0.5541, 0.6156, 0.5247, 0.6156, 0.5247, 0.5675, 0.5541, 0.5675, 0.9118, 0.6869, 0.9265, 0.6869, 0.9265, 0.7359, 0.9118, 0.7359, 0.9424, 0.1472, 0.9571, 0.1472, 0.9571, 0.1962, 0.9424, 0.1962, 0.5872, 0.6166, 0.5872, 0.5675, 0.5884, 0.5675, 0.5884, 0.6156, 0.5554, 0.5675, 0.5566, 0.5685, 0.5566, 0.6166, 0.5554, 0.6166, 0.6178, 0.6156, 0.5884, 0.6156, 0.5884, 0.5675, 0.6178, 0.5675, 0.9424, 0.09812, 0.9571, 0.09812, 0.9571, 0.1472, 0.9424, 0.1472, 0.4407, 0.7359, 0.426, 0.7359, 0.426, 0.6869, 0.4407, 0.6869, 0.4598, 0.6166, 0.4598, 0.5675, 0.461, 0.5675, 0.461, 0.6156, 0.9571, 0.04906, 0.9571, 0.09812, 0.9424, 0.09812, 0.9424, 0.04906, 0.4904, 0.6156, 0.461, 0.6156, 0.461, 0.5675, 0.4904, 0.5675, 0.9265, 0.6869, 0.9412, 0.6869, 0.9412, 0.7359, 0.9265, 0.7359])
me_cube_003.use_remesh_preserve_volume = False
me_cube_003.use_remesh_preserve_attributes = False
me_cube_003.use_mirror_vertex_groups = False
me_cube_003.update()

# ---- objects
ob_wallreinforced = bpy.data.objects.new('WallReinforced', me_cube)
ob_lowerbricks = bpy.data.objects.new('LowerBricks', me_cube_001)
ob_higherbricks = bpy.data.objects.new('HigherBricks', me_cube_002)
ob_higherbricks_001 = bpy.data.objects.new('HigherBricks.001', me_cube_003)

# ---- transforms, parenting, visibility, modifiers, constraints
ob_wallreinforced.location = (0.0, 0.0, 0.0)
ob_wallreinforced.lock_rotations_4d = False
ob_wallreinforced.empty_display_type = 'ARROWS'
ob_wallreinforced.lineart.crease_threshold = 0.0
_m = ob_wallreinforced.modifiers.new('Mirror', 'MIRROR')
ob_lowerbricks.location = (0.0, -9.0, 0.0)
ob_lowerbricks.lineart.crease_threshold = 0.0
_m = ob_lowerbricks.modifiers.new('Array', 'ARRAY')
_m.count = 10
_m.constant_offset_displace = (0.0, 0.0, 0.0)
_m.relative_offset_displace = (0.0, 1.02, 0.0)
_m = ob_lowerbricks.modifiers.new('Mirror', 'MIRROR')
ob_higherbricks.location = (0.0, -9.0, 0.0)
ob_higherbricks.lineart.crease_threshold = 0.0
_m = ob_higherbricks.modifiers.new('Array', 'ARRAY')
_m.count = 10
_m.constant_offset_displace = (0.0, 0.0, 0.0)
_m.relative_offset_displace = (0.0, 1.02, 0.0)
_m = ob_higherbricks.modifiers.new('Mirror', 'MIRROR')
_m = ob_higherbricks.modifiers.new('Array.001', 'ARRAY')
_m.count = 4
_m.constant_offset_displace = (0.0, 0.0, 0.0)
_m.relative_offset_displace = (0.0, 0.0, 2.0)
ob_higherbricks_001.location = (0.0, -9.0, -0.009946)
ob_higherbricks_001.scale = (1.0, 1.0, 0.975)
ob_higherbricks_001.lineart.crease_threshold = 0.0

# ---- collection membership
col_collection.objects.link(ob_wallreinforced)
col_collection.objects.link(ob_lowerbricks)
col_collection.objects.link(ob_higherbricks)
col_collection.objects.link(ob_higherbricks_001)

# ---- scene / render settings (as saved in the file)
scene.frame_start = 1; scene.frame_end = 250; scene.frame_set(1)
scene.render.engine = 'BLENDER_EEVEE_NEXT'
scene.cycles.use_denoising = False
scene.cycles.samples = 128
scene.cycles.sampling_pattern = 'TABULATED_SOBOL'
scene.cycles.use_adaptive_sampling = False
scene.cycles.use_light_tree = False
scene.view_settings.view_transform = 'Filmic'
bpy.context.view_layer.update()

# ---- added for rendering (the .blend has no active camera and no usable light): camera, sun
cam_auto = bpy.data.cameras.new('AutoCamera')
cam_auto.lens = 50.0
cam_auto.sensor_width = 36.0
cam_auto.clip_end = 1000.0
ob_auto_camera = bpy.data.objects.new('AutoCamera', cam_auto)
scene.collection.objects.link(ob_auto_camera)
ob_auto_camera.location = (19.2971, -23.1659, 18.1877)
ob_auto_camera.rotation_euler = (1.09748, -7.21219e-08, 0.694738)
scene.camera = ob_auto_camera
light_auto_sun = bpy.data.lights.new('AutoSun', 'SUN')
light_auto_sun.energy = 3.0
light_auto_sun.angle = 0.0523599
ob_auto_sun = bpy.data.objects.new('AutoSun', light_auto_sun)
scene.collection.objects.link(ob_auto_sun)
ob_auto_sun.rotation_euler = (0.872665, 0.174533, 0.523599)
bpy.context.view_layer.update()
